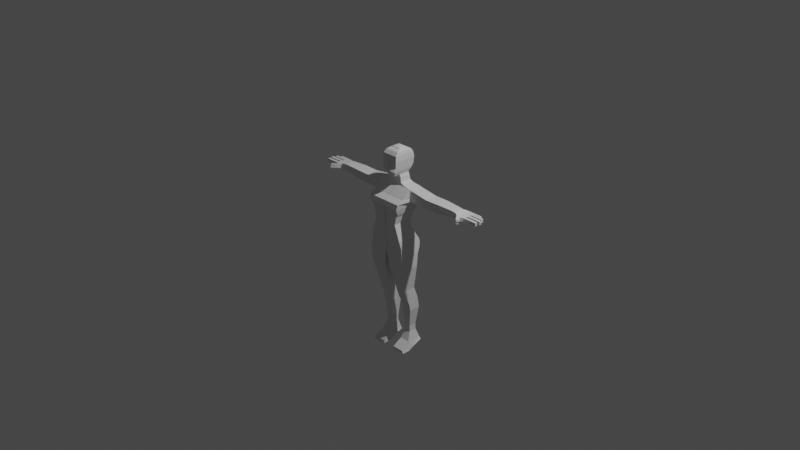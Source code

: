 # Source: samus.blend  (saved by Blender 2.80.75; exported with 4.5.12 LTS)
import bpy
from mathutils import Matrix  # noqa: F401  (used for matrix-valued properties, if any)

bpy.ops.wm.read_factory_settings(use_empty=True)
scene = bpy.context.scene
scene.name = 'Scene'

# ---- collections
col_collection = bpy.data.collections.new('Collection'); scene.collection.children.link(col_collection)

# ---- world
world_world = bpy.data.worlds.new('World'); scene.world = world_world
world_world.use_nodes = True; world_world.node_tree.nodes.clear()
_N = world_world.node_tree.nodes; _L = world_world.node_tree.links
n0 = _N.new('ShaderNodeOutputWorld'); n0.name = 'World Output'; n0.location = (300, 300)
n1 = _N.new('ShaderNodeBackground'); n1.name = 'Background'; n1.location = (10, 300)
n1.inputs[0].default_value = (0.05088, 0.05088, 0.05088, 1.0)
_L.new(n1.outputs[0], n0.inputs[0])
n0.is_active_output = True
world_world.color = (0.05088, 0.05088, 0.05088)
world_world.use_sun_shadow = False
world_world.sun_shadow_jitter_overblur = 0.0

# ---- cameras
cam_camera = bpy.data.cameras.new('Camera')
cam_camera.clip_end = 100.0
cam_camera.ortho_scale = 7.314

# ---- lights
light_light = bpy.data.lights.new('Light', 'POINT')
light_light.transmission_factor = 0.0
light_light.energy = 1000.0
light_light.shadow_soft_size = 0.1
light_light.shadow_maximum_resolution = 0.006
light_light.use_absolute_resolution = True

# ---- meshes
me_cube_001 = bpy.data.meshes.new('Cube.001')
me_cube_001.from_pydata([(-1.234, -0.4394, -1.0), (-1.548, -0.4414, 1.0), (-1.234, 1.512, -1.0), (-1.548, 1.482, 1.0), (0.01422, 1.512, -1.0), (0.01422, 1.482, 1.0), (0.01422, -0.4394, -1.0), (0.01422, -0.4414, 1.0), (-1.565, -0.7501, -3.233), (-1.565, 0.3906, -3.233), (0.01422, 0.3906, -3.233), (0.01422, -0.7501, -3.233), (-1.779, -0.4008, 2.568), (-1.779, 1.406, 2.568), (-0.09693, 1.406, 2.568), (-0.09693, -0.4008, 2.568), (-1.088, -0.1834, -0.3188), (-1.088, 1.512, -0.3188), (0.01422, -0.1834, -0.3188), (0.01422, 1.512, -0.3188), (-1.501, -0.2665, 5.829), (-1.501, 0.8166, 5.829), (-0.5119, 0.8166, 5.829), (-0.5119, -0.2665, 5.829), (-1.337, -0.6239, 10.04), (-1.337, 0.05517, 10.04), (-0.7792, 0.05517, 10.04), (-0.7792, -0.6239, 10.04), (-1.779, -0.8172, 10.96), (-1.779, 1.249, 11.58), (-0.5558, 1.249, 11.58), (-0.5558, -0.8172, 10.96), (-0.6178, 0.2061, 7.891), (-0.6178, -0.7748, 7.891), (-1.558, -0.7748, 7.891), (-1.558, 0.2061, 7.891), (-0.7428, 0.05517, 9.502), (-1.326, 0.05517, 9.502), (-0.7428, -0.6239, 9.502), (-1.326, -0.6239, 9.502), (-1.796, 1.351, 3.707), (-0.2316, 1.351, 3.707), (-1.796, -0.2931, 3.707), (-0.2316, -0.2931, 3.707), (-1.509, 1.756, -1.803), (-1.509, -0.7441, -1.803), (0.01422, -0.7441, -1.803), (0.01422, 1.756, -1.803), (-0.5535, 1.512, -1.0), (-0.7738, -0.4414, 1.0), (-0.7738, 1.482, 1.0), (-0.5535, -0.4394, -1.0), (-0.5725, 0.3906, -3.233), (-0.5725, -0.7501, -3.233), (-0.8896, -0.4008, 2.568), (-0.8896, 1.406, 2.568), (-0.5439, 1.512, -0.3188), (-0.5439, -0.1834, -0.3188), (-1.007, -0.2665, 5.829), (-1.007, 0.8166, 5.829), (-1.058, -0.6239, 10.04), (-1.058, 0.05517, 10.04), (-1.168, -0.8172, 10.96), (-1.168, 1.249, 11.58), (-1.088, 0.2061, 7.891), (-1.088, -0.7748, 7.891), (-1.034, 0.05517, 9.502), (-1.034, -0.6239, 9.502), (-1.014, -0.2931, 3.707), (-1.014, 1.351, 3.707), (-0.5601, 1.756, -1.803), (-0.5601, -0.7441, -1.803), (-0.8768, -0.7095, -3.337), (-0.8768, 0.3398, -3.337), (0.01422, 0.3398, -3.483), (0.01422, -0.681, -3.483), (-0.5725, 0.3398, -3.483), (-0.5725, -0.681, -3.483), (0.01422, 0.8417, -3.916), (0.01422, -0.5898, -4.021), (-0.1209, 0.8417, -3.916), (-0.502, -0.5898, -4.021), (-0.6356, 1.5, 0.2075), (0.01422, 1.5, 0.2075), (-0.7021, 1.0, -5.914), (-0.7021, -0.849, -5.914), (0.01422, 1.0, -5.914), (0.01422, -0.849, -5.914), (-1.372, -0.5464, -1.282), (0.01422, 1.465, -1.282), (-1.372, 1.465, -1.282), (0.01422, -0.5464, -1.282), (-0.5558, -0.5464, -1.282), (-0.5558, 1.465, -1.282), (-1.565, 1.144, -2.518), (0.01422, -0.8537, -2.518), (-1.565, -0.8537, -2.518), (0.01422, 1.144, -2.518), (-0.5663, 1.144, -2.518), (-0.5663, -0.8537, -2.518), (-1.565, -0.7989, -2.249), (0.01422, 1.653, -2.249), (-1.565, 1.653, -2.249), (0.01422, -0.7989, -2.249), (-0.5632, 1.653, -2.249), (-0.5632, -0.7989, -2.249), (-1.234, 0.5363, -1.0), (-1.548, 0.4824, 1.0), (-1.565, -0.1798, -3.233), (-1.779, 0.195, 2.568), (-0.09693, 0.195, 2.568), (-1.088, 0.6642, -0.3188), (-1.501, 0.1622, 5.829), (-0.5119, 0.1622, 5.829), (-1.337, -0.2844, 10.04), (-0.7792, -0.2844, 10.04), (-1.779, 0.4875, 11.58), (-0.5558, 0.4875, 11.58), (-1.558, -0.237, 7.891), (-0.6178, -0.237, 7.891), (-1.326, -0.2844, 9.502), (-0.7428, -0.2844, 9.502), (-0.2316, 0.195, 3.707), (-1.796, 0.195, 3.707), (-1.509, 0.5058, -1.803), (-1.168, 0.4875, 11.58), (-0.8768, -0.1848, -3.337), (-0.5725, -0.1848, -3.483), (-0.502, -0.02312, -4.021), (-0.1352, 0.003458, -6.486), (-1.372, 0.4595, -1.282), (-6.054, -0.6088, -2.965), (-1.565, 0.4271, -2.249), (0.01422, 0.006915, -6.486), (0.01422, -0.1546, 0.2075), (0.01422, 0.3581, -3.95), (-0.5373, 0.3581, -3.95), (-0.5373, -0.6007, -3.95), (0.01422, -0.6007, -3.95), (-0.5373, -0.03149, -3.95), (-0.5077, 0.9936, -4.291), (-0.5077, -0.6005, -4.291), (0.01422, -0.6005, -4.291), (0.01422, 0.9936, -4.291), (-0.5077, -0.006792, -4.291), (-0.4505, -0.5886, -4.178), (0.01422, 0.8753, -4.178), (-0.4505, 0.8753, -4.178), (0.01422, -0.5886, -4.178), (-0.4505, -0.006792, -4.178), (-0.6335, 1.211, -4.629), (0.01422, -0.7898, -4.629), (-0.6335, -0.004719, -4.629), (-0.6335, -0.7898, -4.629), (0.01422, 1.211, -4.629), (-0.5934, -0.6799, -4.475), (0.01422, 0.9943, -4.475), (-0.5934, 0.9943, -4.475), (0.01422, -0.6799, -4.475), (-0.5934, -0.005662, -4.475), (-0.6744, 1.008, -4.902), (0.01422, -0.9051, -4.902), (-0.6744, -0.0006304, -4.902), (-0.6744, -0.9051, -4.902), (0.01422, 1.008, -4.902), (-0.7364, 1.049, -5.431), (0.01422, -0.9301, -5.431), (-0.7364, 0.001414, -5.431), (-0.7364, -0.9301, -5.431), (0.01422, 1.049, -5.431), (-0.7021, 0.002285, -5.914), (-1.271, 1.5, 0.2075), (0.01422, 0.7787, -6.174), (-0.6163, 0.002786, -6.174), (-0.6163, 0.7781, -6.174), (0.01422, -0.6698, -6.174), (-1.271, -0.1546, 0.2075), (-0.6163, -0.6713, -6.174), (0.01422, 0.7781, -6.174), (0.01422, 0.002786, -6.174), (-0.6356, -0.1546, 0.2075), (-1.271, 0.5917, 0.2075), (-1.429, -0.2836, 0.6586), (-1.429, 0.5295, 0.6586), (-0.7143, -0.2836, 0.6586), (-0.7143, 1.49, 0.6586), (0.01422, 1.49, 0.6586), (0.01422, -0.2836, 0.6586), (-1.429, 1.49, 0.6586), (0.01422, -0.7207, 1.687), (-1.663, -0.7207, 1.687), (0.01422, 1.356, 1.687), (-1.663, 1.356, 1.687), (-0.8317, 1.356, 1.687), (-0.8317, -0.7207, 1.687), (-1.663, 0.2412, 1.687), (0.01741, -0.6267, 2.128), (0.01741, 1.381, 2.128), (-1.721, 1.381, 2.128), (-0.8607, 1.381, 2.128), (-0.8607, -0.6267, 2.128), (-1.721, 0.2181, 2.128), (0.01741, 0.2181, 2.128), (-1.721, -0.6267, 2.128), (-1.605, -0.6623, 1.344), (0.01422, -0.6623, 1.344), (0.01422, 1.419, 1.344), (-1.605, 1.419, 1.344), (-0.8027, 1.419, 1.344), (-0.8027, -0.6623, 1.344), (-1.605, 0.3618, 1.344), (-0.5648, -0.6335, 6.86), (-1.53, -0.6335, 6.86), (-0.5648, 0.5113, 6.86), (-1.53, 0.5113, 6.86), (-1.047, -0.6335, 6.86), (-1.047, 0.5113, 6.86), (-0.5648, -0.09663, 6.86), (-1.53, -0.09663, 6.86), (-0.5913, 0.294, 7.375), (-1.544, 0.294, 7.375), (-1.068, -0.7241, 7.375), (-1.068, 0.294, 7.375), (-0.5913, -0.2261, 7.375), (-1.544, -0.2261, 7.375), (-0.5913, -0.7241, 7.375), (-1.544, -0.7241, 7.375), (-0.5717, -0.6571, 6.994), (-1.533, -0.6571, 6.994), (-0.5717, 0.4137, 6.994), (-1.533, 0.4137, 6.994), (-1.053, -0.6571, 6.994), (-1.053, 0.4137, 6.994), (-0.5717, -0.1303, 6.994), (-1.533, -0.1303, 6.994), (-0.6675, -0.8424, 10.8), (-1.558, -0.8424, 10.8), (-1.558, 0.4423, 10.81), (-0.6675, 0.4423, 10.81), (-1.113, 0.4423, 10.81), (-1.113, -0.8424, 10.8), (-0.6675, 0.1016, 10.81), (-1.558, 0.1016, 10.81), (-1.168, 0.1245, 11.34), (-1.779, 0.1245, 11.34), (-1.141, 1.249, 11.33), (-0.6091, 1.249, 11.33), (-1.674, 0.7128, 11.33), (-0.5558, 0.1245, 11.34), (-0.609, 0.7128, 11.33), (-1.674, 1.249, 11.33), (-1.096, 0.3242, 10.58), (-0.7016, 0.3242, 10.58), (-1.491, 0.3242, 10.58), (-0.5934, 0.3614, -4.475), (-0.6335, 0.3623, -4.629), (0.01422, 0.3724, -6.382), (-0.6744, 0.3639, -4.902), (-0.502, 0.3584, -4.021), (-0.7021, 0.3699, -5.914), (0.01422, 0.3714, -6.174), (-0.6163, 0.3714, -6.174), (-0.4505, 0.3597, -4.178), (-0.5077, 0.3603, -4.291), (-0.3686, 0.3724, -6.381), (-0.7364, 0.3671, -5.431), (0.01422, 0.8489, -3.987), (-0.24, 0.8489, -3.987), (0.01422, 0.656, -3.921), (-0.1544, 0.656, -3.921), (-0.5934, 0.656, -4.475), (-0.6335, 0.656, -4.629), (-0.6744, 0.656, -4.902), (-0.7021, 0.656, -5.914), (-0.6163, 0.6578, -6.174), (-0.4505, 0.656, -4.178), (-0.5077, 0.656, -4.291), (-0.7364, 0.656, -5.431), (-0.2519, 0.656, -3.992), (0.01422, 0.6578, -6.174), (-0.5591, 0.6578, -6.242), (0.01422, 0.6578, -6.242), (-0.1593, 0.4276, -3.935), (-0.5934, 0.4293, -4.475), (-0.6335, 0.4298, -4.629), (0.01422, 0.4357, -6.3), (-0.6744, 0.4306, -4.902), (-0.7021, 0.4336, -5.914), (-0.6163, 0.4352, -6.174), (-0.4505, 0.4284, -4.178), (-0.5077, 0.4288, -4.291), (-0.502, 0.4357, -6.3), (-0.7364, 0.4321, -5.431), (0.01422, 0.4276, -3.935), (-0.2539, 0.4278, -4.006), (-0.5591, -0.5278, -6.24), (-0.5591, 0.3718, -6.241), (-0.5591, 0.4355, -6.242), (-0.5591, 0.00293, -6.241), (-0.502, 0.3721, -6.304), (-0.502, -0.4024, -6.298), (0.01422, 0.4316, -6.304), (-0.502, 0.00306, -6.301), (-0.502, 0.4309, -6.304), (-0.3686, -0.2704, -6.383), (-0.3686, 0.003183, -6.382), (-3.447, -0.7501, -2.947), (-3.447, 0.3906, -2.947), (-3.447, 0.461, -2.518), (-3.447, -0.8537, -2.518), (-3.447, -0.7989, -2.249), (-3.447, 0.4513, -2.249), (-3.447, -0.1798, -2.947), (-7.329, -0.9685, -2.732), (-3.447, 0.4271, -2.249), (-6.054, 0.3121, -2.965), (-6.054, 0.3714, -2.588), (-6.054, -0.696, -2.588), (-6.054, -0.6697, -2.454), (-6.054, 0.3632, -2.454), (-6.054, -0.1682, -2.965), (-4.762, 0.461, -2.561), (-6.054, 0.3428, -2.454), (-7.329, 0.2366, -2.732), (-7.329, 0.2439, -2.588), (-7.329, -0.9863, -2.588), (-7.329, -1.017, -2.454), (-7.329, 0.2624, -2.454), (-7.329, -0.1714, -2.732), (-7.329, -0.1714, -2.588), (-7.329, -0.1714, -2.454), (-4.762, -0.7592, -2.273), (-4.762, -0.7105, -2.991), (-4.762, -0.7283, -2.561), (-4.762, 0.4513, -2.273), (-4.762, -0.1798, -2.991), (-4.762, 0.3906, -2.991), (-4.762, 0.4271, -2.273), (-1.666, -0.7989, -2.249), (-1.666, 0.4271, -2.249), (-1.666, 0.6833, -2.518), (-1.666, 0.3906, -3.222), (-1.666, 1.052, -2.249), (-1.666, -0.1798, -3.222), (-1.666, -0.8537, -2.518), (-1.666, -0.7501, -3.222), (-1.807, 0.4271, -2.249), (-1.807, 0.3906, -3.183), (-1.807, 0.4513, -2.249), (-1.807, -0.1798, -3.183), (-1.807, -0.8537, -2.518), (-1.807, -0.7989, -2.249), (-1.807, 0.461, -2.518), (-1.807, -0.7501, -3.183), (-1.737, -0.7989, -2.249), (-1.737, 0.461, -2.518), (-1.737, -0.7501, -3.202), (-1.737, 0.4271, -2.249), (-1.737, 0.3906, -3.202), (-1.737, 0.6982, -2.249), (-1.737, -0.1798, -3.202), (-1.737, -0.8537, -2.518), (0.01877, -0.4653, 2.442), (0.01877, 1.399, 2.442), (-1.763, 1.399, 2.442), (-0.8813, 1.399, 2.442), (-0.8813, -0.4653, 2.442), (-1.763, 0.2016, 2.442), (0.01877, 0.2016, 2.442), (-1.763, -0.4653, 2.442), (-6.508, -0.1803, -2.908), (-6.508, -0.6128, -2.908), (-6.508, 0.3421, -2.454), (-6.508, 0.3502, -2.588), (-6.508, 0.2919, -2.908), (-6.508, -0.673, -2.454), (-6.508, -0.6986, -2.588), (-6.708, -0.8561, -2.806), (-6.708, 0.377, -2.588), (-6.708, -0.8819, -2.454), (-6.708, -0.18, -2.806), (-6.708, 0.3896, -2.454), (-6.708, 0.3413, -2.806), (-6.708, -0.9122, -2.588), (-6.95, -0.9293, -2.754), (-7.026, 0.3904, -2.588), (-6.95, -0.9471, -2.454), (-6.991, -0.179, -2.752), (-7.026, 0.4133, -2.454), (-7.026, 0.3659, -2.754), (-6.95, -0.9797, -2.588), (-7.329, 0.2217, -2.588), (-7.329, 0.2217, -2.732), (-7.329, 0.2217, -2.454), (-7.329, 0.008162, -2.588), (-7.329, 0.008464, -2.732), (-7.329, 0.008608, -2.454), (-7.329, -0.5462, -2.588), (-7.329, -0.5418, -2.732), (-7.329, -0.5419, -2.454), (-7.329, -0.7408, -2.588), (-7.329, -0.7408, -2.732), (-7.329, -0.7404, -2.454), (-7.329, -0.8133, -2.588), (-7.329, -0.7945, -2.732), (-7.329, -0.8244, -2.454), (-7.063, 0.7998, -2.622), (-7.071, 0.8074, -2.488), (-7.041, 0.778, -2.839), (-7.219, 0.5586, -2.622), (-7.232, 0.5725, -2.488), (-7.204, 0.5437, -2.788), (-7.275, 1.01, -2.622), (-7.283, 1.018, -2.488), (-7.253, 0.9884, -2.839), (-7.43, 0.7689, -2.622), (-7.444, 0.7828, -2.488), (-7.415, 0.754, -2.788), (-7.609, -0.9685, -2.732), (-7.609, -0.9863, -2.588), (-7.609, -1.017, -2.454), (-7.609, -0.8133, -2.588), (-7.609, -0.7945, -2.732), (-7.609, -0.8244, -2.454), (-7.855, -0.9685, -2.732), (-7.855, -0.9863, -2.588), (-7.855, -1.017, -2.454), (-7.855, -0.8133, -2.588), (-7.855, -0.7945, -2.732), (-7.855, -0.8244, -2.454), (-8.08, -0.9685, -2.732), (-8.08, -0.9863, -2.588), (-8.08, -1.017, -2.454), (-8.08, -0.8107, -2.588), (-8.08, -0.7961, -2.732), (-8.08, -0.82, -2.454), (-7.864, -0.5462, -2.588), (-7.864, -0.5418, -2.732), (-7.864, -0.5419, -2.454), (-7.864, -0.7408, -2.588), (-7.864, -0.7408, -2.732), (-7.864, -0.7404, -2.454), (-8.161, -0.5462, -2.588), (-8.161, -0.5418, -2.732), (-8.161, -0.5419, -2.454), (-8.161, -0.7408, -2.588), (-8.161, -0.7408, -2.732), (-8.161, -0.7404, -2.454), (-8.437, -0.5462, -2.588), (-8.437, -0.5418, -2.732), (-8.437, -0.5419, -2.454), (-8.437, -0.7408, -2.588), (-8.437, -0.7408, -2.732), (-8.437, -0.7404, -2.454), (-7.976, 0.2217, -2.588), (-7.976, 0.2217, -2.732), (-7.976, 0.2217, -2.454), (-7.976, 0.008162, -2.588), (-7.976, 0.008464, -2.732), (-7.976, 0.008608, -2.454), (-8.33, 0.2217, -2.588), (-8.33, 0.2217, -2.732), (-8.33, 0.2217, -2.454), (-8.33, 0.008162, -2.588), (-8.33, 0.008464, -2.732), (-8.33, 0.008608, -2.454), (-8.521, 0.2217, -2.588), (-8.521, 0.2217, -2.732), (-8.521, 0.2217, -2.454), (-8.521, 0.008162, -2.588), (-8.521, 0.008464, -2.732), (-8.521, 0.008608, -2.454), (-7.329, -0.3935, -2.732), (-7.329, -0.3961, -2.588), (-7.329, -0.3961, -2.454), (-8.235, -0.3935, -2.732), (-8.235, -0.3961, -2.588), (-8.235, -0.3961, -2.454), (-7.949, -0.3961, -2.454), (-7.949, -0.3961, -2.588), (-7.949, -0.3935, -2.732), (-7.949, -0.1714, -2.454), (-7.949, -0.1714, -2.588), (-7.949, -0.1714, -2.732), (-8.235, -0.1714, -2.454), (-8.235, -0.1714, -2.588), (-8.235, -0.1714, -2.732), (-8.583, -0.3935, -2.732), (-8.583, -0.3961, -2.588), (-8.583, -0.3961, -2.454), (-8.583, -0.1714, -2.454), (-8.583, -0.1714, -2.588), (-8.583, -0.1714, -2.732), (-7.913, -0.3961, -2.454), (-7.913, -0.1714, -2.454), (-7.913, -0.1714, -2.588), (-7.913, -0.1714, -2.732), (-7.913, -0.3935, -2.732), (-7.913, -0.3961, -2.588), (-7.983, -0.1714, -2.588), (-7.983, -0.1714, -2.454), (-7.983, -0.3961, -2.454), (-7.983, -0.3961, -2.588), (-7.983, -0.1714, -2.732), (-7.983, -0.3935, -2.732), (-8.198, -0.1714, -2.588), (-8.198, -0.3961, -2.454), (-8.198, -0.1714, -2.732), (-8.198, -0.1714, -2.454), (-8.198, -0.3961, -2.588), (-8.198, -0.3935, -2.732), (-8.271, -0.1714, -2.732), (-8.271, -0.1714, -2.588), (-8.271, -0.3935, -2.732), (-8.271, -0.1714, -2.454), (-8.271, -0.3961, -2.454), (-8.271, -0.3961, -2.588), (-7.828, -0.7408, -2.588), (-7.828, -0.7408, -2.732), (-7.828, -0.5419, -2.454), (-7.828, -0.7404, -2.454), (-7.828, -0.5462, -2.588), (-7.828, -0.5418, -2.732), (-7.9, -0.5419, -2.454), (-7.9, -0.7404, -2.454), (-7.9, -0.5462, -2.588), (-7.9, -0.7408, -2.588), (-7.9, -0.7408, -2.732), (-7.9, -0.5418, -2.732), (-8.122, -0.5419, -2.454), (-8.122, -0.5462, -2.588), (-8.122, -0.7408, -2.732), (-8.122, -0.7404, -2.454), (-8.122, -0.7408, -2.588), (-8.122, -0.5418, -2.732), (-8.199, -0.7408, -2.732), (-8.199, -0.5418, -2.732), (-8.199, -0.5462, -2.588), (-8.199, -0.7408, -2.588), (-8.199, -0.5419, -2.454), (-8.199, -0.7404, -2.454), (-7.846, -0.7408, -2.588), (-7.846, -0.5419, -2.454), (-7.846, -0.5462, -2.588), (-7.846, -0.7408, -2.732), (-7.846, -0.7404, -2.454), (-7.846, -0.5418, -2.732), (-7.882, -0.7404, -2.454), (-7.882, -0.7408, -2.588), (-7.882, -0.5418, -2.732), (-7.882, -0.5419, -2.454), (-7.882, -0.5462, -2.588), (-7.882, -0.7408, -2.732), (-8.141, -0.5419, -2.454), (-8.141, -0.5462, -2.588), (-8.141, -0.7408, -2.732), (-8.141, -0.7404, -2.454), (-8.141, -0.7408, -2.588), (-8.141, -0.5418, -2.732), (-8.18, -0.5418, -2.732), (-8.18, -0.5462, -2.588), (-8.18, -0.7404, -2.454), (-8.18, -0.7408, -2.732), (-8.18, -0.7408, -2.588), (-8.18, -0.5419, -2.454), (-7.931, -0.3961, -2.454), (-7.931, -0.1714, -2.732), (-7.931, -0.1714, -2.454), (-7.931, -0.1714, -2.588), (-7.931, -0.3935, -2.732), (-7.931, -0.3961, -2.588), (-7.966, -0.1714, -2.454), (-7.966, -0.3961, -2.588), (-7.966, -0.3935, -2.732), (-7.966, -0.1714, -2.588), (-7.966, -0.3961, -2.454), (-7.966, -0.1714, -2.732), (-8.217, -0.1714, -2.588), (-8.217, -0.3961, -2.454), (-8.217, -0.1714, -2.732), (-8.217, -0.1714, -2.454), (-8.217, -0.3961, -2.588), (-8.217, -0.3935, -2.732), (-8.253, -0.1714, -2.588), (-8.253, -0.3961, -2.454), (-8.253, -0.3961, -2.588), (-8.253, -0.1714, -2.732), (-8.253, -0.3935, -2.732), (-8.253, -0.1714, -2.454), (-7.951, 0.008608, -2.454), (-7.951, 0.008162, -2.588), (-7.951, 0.008464, -2.732), (-7.951, 0.2217, -2.732), (-7.951, 0.2217, -2.588), (-7.951, 0.2217, -2.454), (-8.006, 0.2217, -2.732), (-8.006, 0.2217, -2.588), (-8.006, 0.008162, -2.588), (-8.006, 0.008464, -2.732), (-8.006, 0.2217, -2.454), (-8.006, 0.008608, -2.454), (-7.991, 0.2217, -2.588), (-7.991, 0.008464, -2.732), (-7.991, 0.008608, -2.454), (-7.991, 0.2217, -2.732), (-7.991, 0.008162, -2.588), (-7.991, 0.2217, -2.454), (-7.963, 0.008608, -2.454), (-7.963, 0.008464, -2.732), (-7.963, 0.2217, -2.454), (-7.963, 0.008162, -2.588), (-7.963, 0.2217, -2.732), (-7.963, 0.2217, -2.588), (-8.3, 0.2217, -2.732), (-8.3, 0.008162, -2.588), (-8.3, 0.2217, -2.454), (-8.3, 0.2217, -2.588), (-8.3, 0.008464, -2.732), (-8.3, 0.008608, -2.454), (-8.364, 0.2217, -2.588), (-8.364, 0.2217, -2.454), (-8.364, 0.008608, -2.454), (-8.364, 0.008162, -2.588), (-8.364, 0.008464, -2.732), (-8.364, 0.2217, -2.732), (-8.315, 0.2217, -2.732), (-8.315, 0.008162, -2.588), (-8.315, 0.2217, -2.454), (-8.315, 0.2217, -2.588), (-8.315, 0.008464, -2.732), (-8.315, 0.008608, -2.454), (-8.347, 0.2217, -2.454), (-8.347, 0.008162, -2.588), (-8.347, 0.2217, -2.732), (-8.347, 0.2217, -2.588), (-8.347, 0.008608, -2.454), (-8.347, 0.008464, -2.732), (-7.596, -0.9685, -2.732), (-7.596, -0.7945, -2.732), (-7.596, -0.8133, -2.588), (-7.596, -1.017, -2.454), (-7.596, -0.9863, -2.588), (-7.596, -0.8244, -2.454), (-7.63, -0.8133, -2.588), (-7.63, -0.8244, -2.454), (-7.63, -1.017, -2.454), (-7.63, -0.9863, -2.588), (-7.63, -0.9685, -2.732), (-7.63, -0.7945, -2.732), (-7.62, -0.8244, -2.454), (-7.62, -0.9863, -2.588), (-7.62, -0.9685, -2.732), (-7.62, -0.8133, -2.588), (-7.62, -1.017, -2.454), (-7.62, -0.7945, -2.732), (-7.602, -0.9685, -2.732), (-7.602, -1.017, -2.454), (-7.602, -0.7945, -2.732), (-7.602, -0.8133, -2.588), (-7.602, -0.9863, -2.588), (-7.602, -0.8244, -2.454), (-7.83, -0.8133, -2.588), (-7.83, -1.017, -2.454), (-7.83, -0.7945, -2.732), (-7.83, -0.8244, -2.454), (-7.83, -0.9863, -2.588), (-7.83, -0.9685, -2.732), (-7.885, -0.7953, -2.732), (-7.885, -0.812, -2.588), (-7.885, -0.8222, -2.454), (-7.885, -1.017, -2.454), (-7.885, -0.9685, -2.732), (-7.885, -0.9863, -2.588), (-7.843, -0.8133, -2.588), (-7.843, -1.017, -2.454), (-7.843, -0.7945, -2.732), (-7.843, -0.8244, -2.454), (-7.843, -0.9863, -2.588), (-7.843, -0.9685, -2.732), (-7.87, -0.8127, -2.588), (-7.87, -1.017, -2.454), (-7.87, -0.9863, -2.588), (-7.87, -0.7949, -2.732), (-7.87, -0.8233, -2.454), (-7.87, -0.9685, -2.732), (-7.387, 0.008162, -2.588), (-7.387, 0.2217, -2.732), (-7.387, 0.2217, -2.588), (-7.387, 0.008608, -2.454), (-7.387, 0.008464, -2.732), (-7.387, 0.2217, -2.454), (-7.351, 0.008162, -2.588), (-7.351, 0.2217, -2.732), (-7.351, 0.2217, -2.588), (-7.351, 0.008608, -2.454), (-7.351, 0.008464, -2.732), (-7.351, 0.2217, -2.454), (-7.363, 0.008608, -2.454), (-7.363, 0.008464, -2.732), (-7.363, 0.2217, -2.454), (-7.363, 0.008162, -2.588), (-7.363, 0.2217, -2.732), (-7.363, 0.2217, -2.588), (-7.398, -0.1714, -2.454), (-7.398, -0.1714, -2.588), (-7.398, -0.3935, -2.732), (-7.398, -0.3961, -2.588), (-7.398, -0.3961, -2.454), (-7.398, -0.1714, -2.732), (-7.351, -0.1714, -2.454), (-7.351, -0.1714, -2.588), (-7.351, -0.3935, -2.732), (-7.351, -0.3961, -2.588), (-7.351, -0.3961, -2.454), (-7.351, -0.1714, -2.732), (-7.376, -0.3961, -2.454), (-7.376, -0.1714, -2.732), (-7.376, -0.1714, -2.454), (-7.376, -0.1714, -2.588), (-7.376, -0.3935, -2.732), (-7.376, -0.3961, -2.588), (-7.378, -0.7408, -2.732), (-7.378, -0.7404, -2.454), (-7.378, -0.5418, -2.732), (-7.378, -0.7408, -2.588), (-7.378, -0.5419, -2.454), (-7.378, -0.5462, -2.588), (-7.357, -0.7408, -2.732), (-7.357, -0.7404, -2.454), (-7.357, -0.5418, -2.732), (-7.357, -0.7408, -2.588), (-7.357, -0.5419, -2.454), (-7.357, -0.5462, -2.588), (-7.343, -0.7408, -2.732), (-7.343, -0.7404, -2.454), (-7.343, -0.5418, -2.732), (-7.343, -0.7408, -2.588), (-7.343, -0.5419, -2.454), (-7.343, -0.5462, -2.588), (-7.379, -0.7945, -2.732), (-7.379, -0.8133, -2.588), (-7.379, -0.9863, -2.588), (-7.379, -0.8244, -2.454), (-7.379, -0.9685, -2.732), (-7.379, -1.017, -2.454), (-7.345, -0.7945, -2.732), (-7.345, -0.8133, -2.588), (-7.345, -0.9863, -2.588), (-7.345, -0.8244, -2.454), (-7.345, -0.9685, -2.732), (-7.345, -1.017, -2.454), (-7.362, -0.9685, -2.732), (-7.362, -1.017, -2.454), (-7.362, -0.7945, -2.732), (-7.362, -0.8133, -2.588), (-7.362, -0.9863, -2.588), (-7.362, -0.8244, -2.454), (-7.064, 0.4424, -2.46), (-7.061, 0.4212, -2.594), (-6.769, 0.4212, -2.812), (-6.773, 0.4544, -2.594), (-6.775, 0.466, -2.46), (-7.059, 0.3985, -2.76), (-7.04, 0.4023, -2.59), (-6.733, 0.4069, -2.59), (-7.039, 0.3785, -2.757), (-7.041, 0.4245, -2.457), (-6.732, 0.3722, -2.808), (-6.734, 0.4191, -2.457), (-7.05, 0.4314, -2.458), (-6.746, 0.3909, -2.809), (-6.749, 0.437, -2.458), (-7.048, 0.4095, -2.592), (-6.748, 0.425, -2.592), (-7.046, 0.3861, -2.758), (-7.22, 0.5626, -2.486), (-7.021, 0.7509, -2.837), (-7.048, 0.7814, -2.486), (-7.207, 0.5481, -2.619), (-7.041, 0.7735, -2.619), (-7.193, 0.5326, -2.786), (-7.057, 0.7937, -2.839), (-7.234, 0.5742, -2.622), (-7.219, 0.5593, -2.788), (-7.248, 0.5881, -2.488), (-7.079, 0.8154, -2.622), (-7.087, 0.823, -2.488), (-7.214, 0.554, -2.788), (-7.074, 0.8101, -2.622), (-7.081, 0.8177, -2.488), (-7.052, 0.7884, -2.839), (-7.229, 0.5689, -2.622), (-7.243, 0.5828, -2.488), (-7.224, 0.5658, -2.487), (-7.027, 0.7597, -2.838), (-7.056, 0.7898, -2.487), (-7.21, 0.5515, -2.62), (-7.048, 0.782, -2.62), (-7.196, 0.5362, -2.787)], [(260, 179), (279, 260)], [(183, 107, 3, 188), (184, 49, 1, 182), (366, 362, 15, 54), (347, 349, 312, 307), (185, 50, 5, 186), (11, 53, 77, 75), (99, 96, 8, 53), (98, 97, 10, 52), (69, 40, 21, 59), (368, 363, 14, 110), (365, 364, 13, 55), (367, 369, 12, 109), (48, 56, 19, 4), (51, 57, 16, 0), (106, 111, 17, 2), (121, 36, 26, 115), (123, 42, 20, 112), (122, 41, 22, 113), (68, 43, 23, 58), (240, 235, 31, 62), (67, 38, 27, 60), (66, 37, 25, 61), (120, 39, 24, 114), (125, 116, 244, 243), (239, 237, 250, 245), (242, 244, 247), (241, 238, 246, 249), (224, 226, 34, 118), (222, 220, 35, 64), (221, 225, 33, 65), (223, 219, 32, 119), (118, 34, 39, 120), (64, 35, 37, 66), (65, 33, 38, 67), (119, 32, 36, 121), (54, 15, 43, 68), (110, 14, 41, 122), (109, 12, 42, 123), (55, 13, 40, 69), (93, 89, 47, 70), (92, 88, 45, 71), (130, 90, 44, 124), (91, 92, 71, 46), (90, 93, 70, 44), (14, 55, 69, 41), (12, 54, 68, 42), (34, 65, 67, 39), (32, 64, 66, 36), (226, 221, 65, 34), (219, 222, 64, 32), (238, 239, 245, 246), (117, 125, 243, 248), (36, 66, 61, 26), (39, 67, 60, 24), (236, 240, 62, 28), (42, 68, 58, 20), (6, 18, 57, 51), (2, 17, 56, 48), (363, 365, 55, 14), (41, 69, 59, 22), (94, 98, 52, 9), (95, 99, 53, 11), (52, 10, 74, 76), (188, 3, 50, 185), (369, 366, 54, 12), (187, 7, 49, 184), (269, 268, 78, 80), (126, 127, 77, 72), (108, 9, 73, 126), (53, 72, 77), (9, 52, 73), (167, 265, 259, 170), (138, 137, 81, 79), (139, 136, 258, 128), (84, 86, 172, 174), (73, 52, 76), (72, 53, 8), (165, 169, 86, 84), (166, 168, 85, 87), (56, 82, 83, 19), (2, 48, 93, 90), (6, 51, 92, 91), (106, 2, 90, 130), (51, 0, 88, 92), (48, 4, 89, 93), (103, 105, 99, 95), (102, 104, 98, 94), (104, 101, 97, 98), (105, 100, 96, 99), (346, 348, 311, 314), (124, 44, 102, 132), (71, 45, 100, 105), (70, 47, 101, 104), (44, 70, 104, 102), (46, 71, 105, 103), (45, 124, 132, 100), (351, 346, 314, 310), (0, 106, 130, 88), (137, 139, 128, 81), (168, 167, 170, 85), (8, 108, 126, 72), (73, 76, 127, 126), (30, 63, 125, 117), (88, 130, 124, 45), (13, 109, 123, 40), (15, 110, 122, 43), (33, 119, 121, 38), (35, 118, 120, 37), (225, 223, 119, 33), (220, 224, 118, 35), (235, 241, 248, 31), (237, 242, 247, 250), (63, 29, 116, 125), (37, 120, 114, 25), (43, 122, 113, 23), (40, 123, 112, 21), (38, 121, 115, 27), (0, 16, 111, 106), (364, 367, 109, 13), (362, 368, 110, 15), (352, 347, 307, 308), (182, 1, 107, 183), (77, 127, 139, 137), (129, 133, 175, 177, 295, 300, 304), (127, 76, 136, 139), (75, 77, 137, 138), (76, 74, 135, 136), (145, 149, 144, 141), (148, 145, 141, 142), (147, 146, 143, 140), (149, 262, 263, 144), (128, 258, 262, 149), (80, 78, 266, 267), (79, 81, 145, 148), (81, 128, 149, 145), (155, 159, 152, 153), (158, 155, 153, 151), (157, 156, 154, 150), (159, 254, 255, 152), (144, 263, 254, 159), (140, 143, 156, 157), (142, 141, 155, 158), (141, 144, 159, 155), (153, 152, 162, 163), (151, 153, 163, 161), (150, 154, 164, 160), (152, 255, 257, 162), (163, 162, 167, 168), (161, 163, 168, 166), (160, 164, 169, 165), (162, 257, 265, 167), (17, 171, 82, 56), (85, 170, 173, 177), (170, 259, 261, 173), (173, 261, 296, 298), (177, 175, 87, 85), (174, 172, 281, 280), (177, 173, 298, 295), (18, 134, 180, 57), (16, 176, 181, 111), (57, 180, 176, 16), (111, 181, 171, 17), (176, 182, 183, 181), (134, 187, 184, 180), (171, 188, 185, 82), (82, 185, 186, 83), (180, 184, 182, 176), (181, 183, 188, 171), (207, 210, 195, 192), (204, 209, 194, 190), (206, 208, 193, 191), (210, 204, 190, 195), (208, 207, 192, 193), (209, 205, 189, 194), (192, 195, 201, 198), (190, 194, 200, 203), (191, 193, 199, 197), (195, 190, 203, 201), (193, 192, 198, 199), (194, 189, 196, 200), (49, 7, 205, 209), (50, 3, 207, 208), (107, 1, 204, 210), (5, 50, 208, 206), (1, 49, 209, 204), (3, 107, 210, 207), (21, 112, 218, 214), (23, 113, 217, 211), (22, 59, 216, 213), (20, 58, 215, 212), (113, 22, 213, 217), (58, 23, 211, 215), (59, 21, 214, 216), (112, 20, 212, 218), (230, 234, 224, 220), (227, 233, 223, 225), (229, 232, 222, 219), (228, 231, 221, 226), (233, 229, 219, 223), (231, 227, 225, 221), (232, 230, 220, 222), (234, 228, 226, 224), (218, 212, 228, 234), (216, 214, 230, 232), (215, 211, 227, 231), (217, 213, 229, 233), (212, 215, 231, 228), (213, 216, 232, 229), (211, 217, 233, 227), (214, 218, 234, 230), (25, 114, 242, 253), (27, 115, 241, 235), (24, 60, 240, 236), (26, 61, 251, 252), (115, 26, 252, 241), (114, 24, 236, 242), (61, 25, 253, 251), (60, 27, 235, 240), (248, 243, 62, 31), (247, 244, 116), (248, 249, 117), (249, 246, 30, 117), (250, 247, 116, 29), (243, 244, 28, 62), (246, 245, 63, 30), (245, 250, 29, 63), (253, 242, 237), (244, 242, 236, 28), (241, 252, 238), (248, 241, 249), (251, 253, 237, 239), (252, 251, 239, 238), (275, 278, 267, 147), (270, 276, 140, 157), (277, 272, 160, 165), (291, 297, 280), (264, 256, 133, 129), (276, 275, 147, 140), (273, 277, 165, 84), (271, 270, 157, 150), (272, 271, 150, 160), (274, 273, 84, 174), (294, 258, 136, 282), (267, 266, 146, 147), (267, 278, 269, 80), (288, 287, 273, 274), (286, 284, 271, 272), (284, 283, 270, 271), (287, 292, 277, 273), (290, 289, 275, 276), (292, 286, 272, 277), (283, 290, 276, 270), (289, 294, 278, 275), (282, 293, 268, 269), (172, 178, 279), (291, 285, 301, 303), (280, 274, 174), (280, 281, 285, 291), (136, 135, 293, 282), (262, 258, 294, 289), (254, 263, 290, 283), (265, 257, 286, 292), (263, 262, 289, 290), (259, 265, 292, 287), (255, 254, 283, 284), (257, 255, 284, 286), (261, 259, 287, 288), (278, 294, 282, 269), (264, 299, 303), (297, 296, 261, 288), (298, 296, 299, 302), (280, 297, 288, 274), (295, 298, 302, 300), (300, 302, 305, 304), (302, 299, 264, 305), (303, 299, 296, 297, 291), (303, 301, 256, 264), (304, 305, 129), (305, 264, 129), (308, 307, 336, 321), (306, 309, 333, 332), (309, 310, 331, 333), (307, 312, 335, 336), (353, 350, 309, 306), (350, 351, 310, 309), (348, 352, 308, 311), (349, 353, 306, 312), (389, 387, 328, 395, 392, 323), (387, 384, 313, 404, 401, 398, 472, 328), (388, 385, 324, 327), (310, 314, 337, 331), (311, 308, 321, 334), (312, 306, 332, 335), (314, 311, 334, 337), (329, 394, 395, 328), (330, 396, 394, 329), (658, 657, 422, 421), (657, 655, 418, 422), (390, 386, 326, 325), (384, 390, 325, 313), (385, 389, 323, 324), (108, 8, 345, 343), (331, 337, 322, 318), (333, 331, 318, 317), (334, 321, 316, 319), (336, 335, 320, 315), (321, 336, 315, 316), (335, 332, 131, 320), (332, 333, 317, 131), (337, 334, 319, 322), (102, 94, 340, 342), (96, 100, 338, 344), (8, 96, 344, 345), (94, 9, 341, 340), (100, 132, 339, 338), (132, 102, 342, 339), (9, 108, 343, 341), (360, 356, 353, 349), (359, 355, 352, 348), (361, 354, 351, 350), (356, 361, 350, 353), (355, 358, 347, 352), (354, 357, 346, 351), (357, 359, 348, 346), (358, 360, 349, 347), (341, 343, 360, 358), (339, 342, 359, 357), (338, 339, 357, 354), (340, 341, 358, 355), (345, 344, 361, 356), (344, 338, 354, 361), (342, 340, 355, 359), (343, 345, 356, 360), (196, 202, 368, 362), (198, 201, 367, 364), (203, 200, 366, 369), (197, 199, 365, 363), (201, 203, 369, 367), (199, 198, 364, 365), (202, 197, 363, 368), (200, 196, 362, 366), (386, 388, 327, 393, 396, 330, 474, 399, 402, 405, 326), (318, 322, 319, 372, 375), (316, 315, 374, 373), (131, 317, 376, 371), (317, 318, 375, 376), (319, 316, 373, 372), (320, 131, 371, 370), (315, 320, 370, 374), (375, 372, 381, 379), (373, 374, 382, 378), (371, 376, 383, 377), (376, 375, 379, 383), (372, 373, 378, 381), (370, 371, 377, 380), (374, 370, 380, 382), (379, 381, 388, 386), (797, 794, 408, 406), (377, 383, 390, 384), (383, 379, 386, 390), (796, 793, 410, 409), (380, 377, 384, 387), (382, 380, 387, 389), (391, 393, 327, 324), (392, 391, 324, 323), (611, 608, 458, 455), (610, 607, 459, 457), (397, 399, 474, 473), (398, 397, 473, 472), (545, 542, 438, 441), (544, 541, 439, 440), (403, 405, 402, 400), (404, 403, 400, 401), (793, 795, 407, 410), (798, 796, 409, 411), (795, 797, 406, 407), (794, 798, 411, 408), (783, 782, 415, 417), (785, 781, 414, 412), (781, 783, 417, 414), (782, 784, 416, 415), (417, 415, 412, 414), (786, 785, 412, 413), (784, 786, 413, 416), (677, 674, 426, 425), (676, 673, 427, 429), (659, 656, 420, 419), (655, 659, 419, 418), (660, 658, 421, 423), (656, 660, 423, 420), (670, 669, 435, 432), (668, 667, 434, 433), (678, 677, 425, 424), (673, 675, 428, 427), (674, 676, 429, 426), (675, 678, 424, 428), (432, 435, 433, 431), (431, 433, 434, 430), (667, 671, 430, 434), (669, 668, 433, 435), (672, 670, 432, 431), (671, 672, 431, 430), (553, 554, 442, 444), (556, 553, 444, 447), (542, 543, 436, 438), (541, 545, 441, 439), (546, 544, 440, 437), (543, 546, 437, 436), (537, 536, 449, 448), (536, 535, 452, 449), (557, 556, 447, 445), (558, 555, 446, 443), (554, 558, 443, 442), (555, 557, 445, 446), (451, 453, 450, 448), (452, 451, 448, 449), (535, 538, 451, 452), (540, 539, 450, 453), (539, 537, 448, 450), (538, 540, 453, 451), (629, 626, 463, 464), (628, 625, 461, 460), (612, 611, 455, 454), (608, 610, 457, 458), (607, 609, 456, 459), (609, 612, 454, 456), (622, 621, 471, 469), (620, 619, 466, 468), (630, 627, 462, 465), (627, 628, 460, 462), (626, 630, 465, 463), (625, 629, 464, 461), (469, 471, 468, 466), (470, 469, 466, 467), (624, 623, 470, 467), (619, 624, 467, 466), (623, 622, 469, 470), (621, 620, 468, 471), (568, 566, 483, 482), (570, 565, 478, 479), (511, 513, 487, 492), (512, 511, 492, 491), (565, 567, 481, 478), (578, 580, 484, 477), (569, 570, 479, 480), (566, 569, 480, 483), (577, 579, 486, 485), (581, 578, 477, 476), (580, 577, 485, 484), (567, 568, 482, 481), (582, 581, 476, 475), (579, 582, 475, 486), (488, 489, 490, 491), (487, 488, 491, 492), (515, 514, 490, 489), (514, 512, 491, 490), (516, 515, 489, 488), (513, 516, 488, 487), (703, 704, 495, 494), (708, 705, 497, 496), (705, 706, 498, 497), (707, 703, 494, 493), (706, 707, 493, 498), (704, 708, 496, 495), (576, 573, 504, 503), (573, 572, 502, 504), (571, 574, 499, 500), (572, 575, 501, 502), (574, 576, 503, 499), (575, 571, 500, 501), (503, 504, 510, 507), (504, 502, 509, 510), (500, 499, 505, 508), (502, 501, 506, 509), (499, 503, 507, 505), (501, 500, 508, 506), (587, 585, 516, 513), (585, 584, 515, 516), (588, 583, 512, 514), (584, 588, 514, 515), (583, 586, 511, 512), (586, 587, 513, 511), (726, 723, 522, 521), (723, 721, 518, 522), (724, 722, 520, 517), (725, 726, 521, 519), (721, 724, 517, 518), (722, 725, 519, 520), (552, 548, 526, 527), (551, 549, 528, 525), (549, 552, 527, 528), (548, 547, 524, 526), (547, 550, 523, 524), (550, 551, 525, 523), (527, 526, 533, 531), (525, 528, 534, 530), (528, 527, 531, 534), (526, 524, 532, 533), (524, 523, 529, 532), (523, 525, 530, 529), (563, 561, 540, 538), (564, 560, 537, 539), (561, 564, 539, 540), (562, 563, 538, 535), (559, 562, 535, 536), (560, 559, 536, 537), (521, 522, 546, 543), (522, 518, 544, 546), (517, 520, 545, 541), (519, 521, 543, 542), (518, 517, 541, 544), (520, 519, 542, 545), (438, 436, 551, 550), (441, 438, 550, 547), (439, 441, 547, 548), (437, 440, 552, 549), (436, 437, 549, 551), (440, 439, 548, 552), (531, 533, 557, 555), (530, 534, 558, 554), (534, 531, 555, 558), (533, 532, 556, 557), (532, 529, 553, 556), (529, 530, 554, 553), (442, 443, 559, 560), (443, 446, 562, 559), (446, 445, 563, 562), (447, 444, 564, 561), (444, 442, 560, 564), (445, 447, 561, 563), (494, 495, 568, 567), (496, 497, 569, 566), (497, 498, 570, 569), (493, 494, 567, 565), (498, 493, 565, 570), (495, 496, 566, 568), (478, 481, 571, 575), (482, 483, 576, 574), (479, 478, 575, 572), (481, 482, 574, 571), (480, 479, 572, 573), (483, 480, 573, 576), (507, 510, 582, 579), (510, 509, 581, 582), (508, 505, 577, 580), (509, 506, 578, 581), (505, 507, 579, 577), (506, 508, 580, 578), (486, 475, 587, 586), (485, 486, 586, 583), (477, 484, 588, 584), (484, 485, 583, 588), (476, 477, 584, 585), (475, 476, 585, 587), (690, 687, 593, 594), (688, 690, 594, 589), (689, 685, 590, 591), (687, 686, 592, 593), (685, 688, 589, 590), (686, 689, 591, 592), (604, 602, 598, 595), (605, 603, 600, 597), (606, 601, 596, 599), (603, 606, 599, 600), (601, 604, 595, 596), (602, 605, 597, 598), (458, 457, 605, 602), (454, 455, 604, 601), (459, 456, 606, 603), (456, 454, 601, 606), (457, 459, 603, 605), (455, 458, 602, 604), (594, 593, 612, 609), (589, 594, 609, 607), (591, 590, 610, 608), (593, 592, 611, 612), (590, 589, 607, 610), (592, 591, 608, 611), (595, 598, 617, 613), (597, 600, 618, 614), (599, 596, 616, 615), (600, 599, 615, 618), (596, 595, 613, 616), (598, 597, 614, 617), (635, 631, 620, 621), (636, 632, 622, 623), (634, 633, 624, 619), (633, 636, 623, 624), (631, 634, 619, 620), (632, 635, 621, 622), (613, 617, 629, 625), (614, 618, 630, 626), (615, 616, 628, 627), (618, 615, 627, 630), (616, 613, 625, 628), (617, 614, 626, 629), (463, 465, 635, 632), (462, 460, 634, 631), (461, 464, 636, 633), (460, 461, 633, 634), (464, 463, 632, 636), (465, 462, 631, 635), (744, 742, 642, 640), (742, 740, 639, 642), (743, 741, 641, 637), (741, 744, 640, 641), (739, 743, 637, 638), (740, 739, 638, 639), (654, 651, 647, 648), (653, 649, 644, 645), (652, 654, 648, 643), (651, 650, 646, 647), (649, 652, 643, 644), (650, 653, 645, 646), (419, 420, 653, 650), (423, 421, 652, 649), (418, 419, 650, 651), (421, 422, 654, 652), (420, 423, 649, 653), (422, 418, 651, 654), (640, 642, 660, 656), (642, 639, 658, 660), (637, 641, 659, 655), (641, 640, 656, 659), (638, 637, 655, 657), (639, 638, 657, 658), (648, 647, 666, 663), (645, 644, 664, 662), (643, 648, 663, 661), (647, 646, 665, 666), (644, 643, 661, 664), (646, 645, 662, 665), (684, 681, 672, 671), (681, 680, 670, 672), (683, 679, 668, 669), (682, 684, 671, 667), (679, 682, 667, 668), (680, 683, 669, 670), (663, 666, 678, 675), (662, 664, 676, 674), (661, 663, 675, 673), (666, 665, 677, 678), (664, 661, 673, 676), (665, 662, 674, 677), (426, 429, 683, 680), (427, 428, 682, 679), (428, 424, 684, 682), (429, 427, 679, 683), (425, 426, 680, 681), (424, 425, 681, 684), (701, 698, 689, 686), (700, 697, 688, 685), (702, 701, 686, 687), (698, 700, 685, 689), (697, 699, 690, 688), (699, 702, 687, 690), (393, 391, 693, 696), (396, 393, 696, 694), (395, 394, 691, 695), (391, 392, 692, 693), (394, 396, 694, 691), (392, 395, 695, 692), (696, 693, 702, 699), (694, 696, 699, 697), (695, 691, 700, 698), (693, 692, 701, 702), (691, 694, 697, 700), (692, 695, 698, 701), (718, 716, 708, 704), (720, 715, 707, 706), (715, 717, 703, 707), (719, 720, 706, 705), (716, 719, 705, 708), (717, 718, 704, 703), (330, 329, 710, 709), (328, 472, 711, 714), (472, 473, 712, 711), (474, 330, 709, 713), (473, 474, 713, 712), (329, 328, 714, 710), (709, 710, 718, 717), (714, 711, 719, 716), (711, 712, 720, 719), (713, 709, 717, 715), (712, 713, 715, 720), (710, 714, 716, 718), (728, 731, 725, 722), (727, 730, 724, 721), (731, 732, 726, 725), (730, 728, 722, 724), (729, 727, 721, 723), (732, 729, 723, 726), (738, 735, 729, 732), (735, 733, 727, 729), (736, 734, 728, 730), (737, 738, 732, 731), (733, 736, 730, 727), (734, 737, 731, 728), (402, 399, 737, 734), (401, 400, 736, 733), (399, 397, 738, 737), (400, 402, 734, 736), (398, 401, 733, 735), (397, 398, 735, 738), (754, 753, 739, 740), (753, 751, 743, 739), (755, 752, 744, 741), (751, 755, 741, 743), (756, 754, 740, 742), (752, 756, 742, 744), (326, 405, 748, 750), (405, 403, 746, 748), (313, 325, 747, 749), (325, 326, 750, 747), (404, 313, 749, 745), (403, 404, 745, 746), (750, 748, 756, 752), (748, 746, 754, 756), (749, 747, 755, 751), (747, 750, 752, 755), (745, 749, 751, 753), (746, 745, 753, 754), (770, 774, 762, 759), (771, 773, 760, 761), (774, 772, 758, 762), (769, 771, 761, 757), (772, 769, 757, 758), (773, 770, 759, 760), (378, 382, 767, 764), (385, 388, 766, 763), (388, 381, 768, 766), (389, 385, 763, 765), (381, 378, 764, 768), (382, 389, 765, 767), (764, 767, 770, 773), (763, 766, 769, 772), (766, 768, 771, 769), (765, 763, 772, 774), (768, 764, 773, 771), (767, 765, 774, 770), (759, 762, 780, 776), (761, 760, 779, 777), (762, 758, 778, 780), (757, 761, 777, 775), (758, 757, 775, 778), (760, 759, 776, 779), (792, 789, 786, 784), (789, 788, 785, 786), (791, 792, 784, 782), (790, 787, 783, 781), (788, 790, 781, 785), (787, 791, 782, 783), (411, 409, 791, 787), (406, 408, 790, 788), (408, 411, 787, 790), (409, 410, 792, 791), (407, 406, 788, 789), (410, 407, 789, 792), (776, 780, 798, 794), (777, 779, 797, 795), (780, 778, 796, 798), (775, 777, 795, 793), (778, 775, 793, 796), (779, 776, 794, 797)])
_uv = me_cube_001.uv_layers.new(name='UVMap')
_uv.uv.foreach_set('vector', [0.5823, 0.125, 0.625, 0.125, 0.625, 0.25, 0.5823, 0.25, 0.5823, 0.9375, 0.625, 0.9375, 0.625, 1.0, 0.5823, 1.0, 0.625, 0.9375, 0.625, 0.875, 0.625, 0.875, 0.625, 0.9375, 0.375, 0.25, 0.375, 0.125, 0.375, 0.125, 0.375, 0.25, 0.5823, 0.3125, 0.625, 0.3125, 0.625, 0.375, 0.5823, 0.375, 0.375, 0.875, 0.375, 0.9375, 0.375, 0.9375, 0.375, 0.875, 0.375, 0.9375, 0.375, 1.0, 0.375, 1.0, 0.375, 0.9375, 0.375, 0.3125, 0.375, 0.375, 0.375, 0.375, 0.375, 0.3125, 0.625, 0.3125, 0.625, 0.25, 0.625, 0.25, 0.625, 0.3125, 0.0, 0.0, 0.0, 0.0, 0.0, 0.0, 0.0, 0.0, 0.625, 0.3125, 0.625, 0.25, 0.625, 0.25, 0.625, 0.3125, 0.625, 0.125, 0.625, 0.0, 0.625, 0.0, 0.625, 0.125, 0.375, 0.3125, 0.4601, 0.3125, 0.4601, 0.375, 0.375, 0.375, 0.375, 0.9375, 0.4601, 0.9375, 0.4601, 1.0, 0.375, 1.0, 0.375, 0.125, 0.4601, 0.125, 0.4601, 0.25, 0.375, 0.25, 0.0, 0.0, 0.0, 0.0, 0.0, 0.0, 0.0, 0.0, 0.625, 0.125, 0.625, 0.0, 0.625, 0.0, 0.625, 0.125, 0.0, 0.0, 0.0, 0.0, 0.0, 0.0, 0.0, 0.0, 0.625, 0.9375, 0.625, 0.875, 0.625, 0.875, 0.625, 0.9375, 0.625, 0.9375, 0.625, 0.875, 0.625, 0.875, 0.625, 0.9375, 0.625, 0.9375, 0.625, 0.875, 0.625, 0.875, 0.625, 0.9375, 0.625, 0.3125, 0.625, 0.25, 0.625, 0.25, 0.625, 0.3125, 0.625, 0.125, 0.625, 0.0, 0.625, 0.0, 0.625, 0.125, 0.8125, 0.625, 0.875, 0.625, 0.875, 0.699, 0.8125, 0.699, 0.625, 0.3125, 0.625, 0.25, 0.625, 0.25, 0.625, 0.3125, 0.625, 0.125, 0.625, 0.05103, 0.625, 0.125, 0.0, 0.0, 0.0, 0.0, 0.0, 0.0, 0.0, 0.0, 0.625, 0.125, 0.625, 0.0, 0.625, 0.0, 0.625, 0.125, 0.625, 0.3125, 0.625, 0.25, 0.625, 0.25, 0.625, 0.3125, 0.625, 0.9375, 0.625, 0.875, 0.625, 0.875, 0.625, 0.9375, 0.0, 0.0, 0.0, 0.0, 0.0, 0.0, 0.0, 0.0, 0.625, 0.125, 0.625, 0.0, 0.625, 0.0, 0.625, 0.125, 0.625, 0.3125, 0.625, 0.25, 0.625, 0.25, 0.625, 0.3125, 0.625, 0.9375, 0.625, 0.875, 0.625, 0.875, 0.625, 0.9375, 0.0, 0.0, 0.0, 0.0, 0.0, 0.0, 0.0, 0.0, 0.625, 0.9375, 0.625, 0.875, 0.625, 0.875, 0.625, 0.9375, 0.0, 0.0, 0.0, 0.0, 0.0, 0.0, 0.0, 0.0, 0.625, 0.125, 0.625, 0.0, 0.625, 0.0, 0.625, 0.125, 0.625, 0.3125, 0.625, 0.25, 0.625, 0.25, 0.625, 0.3125, 0.375, 0.3125, 0.375, 0.375, 0.375, 0.375, 0.375, 0.3125, 0.375, 0.9375, 0.375, 1.0, 0.375, 1.0, 0.375, 0.9375, 0.375, 0.125, 0.375, 0.25, 0.375, 0.25, 0.375, 0.125, 0.375, 0.875, 0.375, 0.9375, 0.375, 0.9375, 0.375, 0.875, 0.375, 0.25, 0.375, 0.3125, 0.375, 0.3125, 0.375, 0.25, 0.625, 0.375, 0.625, 0.3125, 0.625, 0.3125, 0.625, 0.375, 0.625, 1.0, 0.625, 0.9375, 0.625, 0.9375, 0.625, 1.0, 0.625, 1.0, 0.625, 0.9375, 0.625, 0.9375, 0.625, 1.0, 0.625, 0.375, 0.625, 0.3125, 0.625, 0.3125, 0.625, 0.375, 0.625, 1.0, 0.625, 0.9375, 0.625, 0.9375, 0.625, 1.0, 0.625, 0.375, 0.625, 0.3125, 0.625, 0.3125, 0.625, 0.375, 0.625, 0.375, 0.625, 0.3125, 0.625, 0.3125, 0.625, 0.375, 0.75, 0.625, 0.8125, 0.625, 0.8125, 0.699, 0.75, 0.699, 0.625, 0.375, 0.625, 0.3125, 0.625, 0.3125, 0.625, 0.375, 0.625, 1.0, 0.625, 0.9375, 0.625, 0.9375, 0.625, 1.0, 0.625, 1.0, 0.625, 0.9375, 0.625, 0.9375, 0.625, 1.0, 0.625, 1.0, 0.625, 0.9375, 0.625, 0.9375, 0.625, 1.0, 0.375, 0.875, 0.4601, 0.875, 0.4601, 0.9375, 0.375, 0.9375, 0.375, 0.25, 0.4601, 0.25, 0.4601, 0.3125, 0.375, 0.3125, 0.625, 0.375, 0.625, 0.3125, 0.625, 0.3125, 0.625, 0.375, 0.625, 0.375, 0.625, 0.3125, 0.625, 0.3125, 0.625, 0.375, 0.375, 0.25, 0.375, 0.3125, 0.375, 0.3125, 0.375, 0.25, 0.375, 0.875, 0.375, 0.9375, 0.375, 0.9375, 0.375, 0.875, 0.375, 0.3125, 0.375, 0.375, 0.375, 0.375, 0.375, 0.3125, 0.5823, 0.25, 0.625, 0.25, 0.625, 0.3125, 0.5823, 0.3125, 0.625, 1.0, 0.625, 0.9375, 0.625, 0.9375, 0.625, 1.0, 0.5823, 0.875, 0.625, 0.875, 0.625, 0.9375, 0.5823, 0.9375, 0.375, 0.3125, 0.375, 0.375, 0.375, 0.375, 0.375, 0.3125, 0.125, 0.625, 0.1875, 0.625, 0.1875, 0.75, 0.125, 0.75, 0.375, 0.125, 0.375, 0.25, 0.375, 0.25, 0.375, 0.125, 0.375, 0.9375, 0.375, 1.0, 0.375, 0.9375, 0.375, 0.25, 0.375, 0.3125, 0.375, 0.25, 0.1875, 0.625, 0.1875, 0.5814, 0.1875, 0.5789, 0.1875, 0.625, 0.375, 0.875, 0.375, 0.9375, 0.375, 0.9375, 0.375, 0.875, 0.1875, 0.625, 0.1875, 0.5, 0.1875, 0.5699, 0.1875, 0.625, 0.1875, 0.5, 0.25, 0.5, 0.25, 0.5604, 0.1875, 0.5603, 0.375, 0.25, 0.375, 0.3125, 0.375, 0.3125, 0.375, 1.0, 0.375, 0.9375, 0.375, 1.0, 0.375, 0.3125, 0.375, 0.375, 0.375, 0.375, 0.375, 0.3125, 0.375, 0.875, 0.375, 0.9375, 0.375, 0.9375, 0.375, 0.875, 0.4601, 0.3125, 0.5259, 0.3125, 0.5259, 0.375, 0.4601, 0.375, 0.375, 0.25, 0.375, 0.3125, 0.375, 0.3125, 0.375, 0.25, 0.375, 0.875, 0.375, 0.9375, 0.375, 0.9375, 0.375, 0.875, 0.375, 0.125, 0.375, 0.25, 0.375, 0.25, 0.375, 0.125, 0.375, 0.9375, 0.375, 1.0, 0.375, 1.0, 0.375, 0.9375, 0.375, 0.3125, 0.375, 0.375, 0.375, 0.375, 0.375, 0.3125, 0.375, 0.875, 0.375, 0.9375, 0.375, 0.9375, 0.375, 0.875, 0.375, 0.25, 0.375, 0.3125, 0.375, 0.3125, 0.375, 0.25, 0.375, 0.3125, 0.375, 0.375, 0.375, 0.375, 0.375, 0.3125, 0.375, 0.9375, 0.375, 1.0, 0.375, 1.0, 0.375, 0.9375, 0.375, 0.125, 0.375, 0.25, 0.375, 0.25, 0.375, 0.125, 0.375, 0.125, 0.375, 0.25, 0.375, 0.25, 0.375, 0.125, 0.375, 0.9375, 0.375, 1.0, 0.375, 1.0, 0.375, 0.9375, 0.375, 0.3125, 0.375, 0.375, 0.375, 0.375, 0.375, 0.3125, 0.375, 0.25, 0.375, 0.3125, 0.375, 0.3125, 0.375, 0.25, 0.375, 0.875, 0.375, 0.9375, 0.375, 0.9375, 0.375, 0.875, 0.375, 0.0, 0.375, 0.125, 0.375, 0.125, 0.375, 0.0, 0.375, 0.0, 0.375, 0.125, 0.375, 0.125, 0.375, 0.0, 0.375, 0.0, 0.375, 0.125, 0.375, 0.125, 0.375, 0.0, 0.1875, 0.75, 0.1875, 0.625, 0.1875, 0.625, 0.1875, 0.75, 0.1875, 0.75, 0.1875, 0.625, 0.1875, 0.625, 0.1875, 0.75, 0.375, 0.0, 0.375, 0.125, 0.375, 0.125, 0.375, 0.0, 0.125, 0.5, 0.1875, 0.5, 0.1875, 0.625, 0.125, 0.625, 0.75, 0.5, 0.8125, 0.5, 0.8125, 0.625, 0.75, 0.625, 0.375, 0.0, 0.375, 0.125, 0.375, 0.125, 0.375, 0.0, 0.625, 0.25, 0.625, 0.125, 0.625, 0.125, 0.625, 0.25, 0.0, 0.0, 0.0, 0.0, 0.0, 0.0, 0.0, 0.0, 0.0, 0.0, 0.0, 0.0, 0.0, 0.0, 0.0, 0.0, 0.625, 0.25, 0.625, 0.125, 0.625, 0.125, 0.625, 0.25, 0.0, 0.0, 0.0, 0.0, 0.0, 0.0, 0.0, 0.0, 0.625, 0.25, 0.625, 0.125, 0.625, 0.125, 0.625, 0.25, 0.0, 0.0, 0.0, 0.0, 0.0, 0.0, 0.0, 0.0, 0.625, 0.25, 0.625, 0.125, 0.625, 0.125, 0.625, 0.25, 0.8125, 0.5, 0.875, 0.5, 0.875, 0.625, 0.8125, 0.625, 0.625, 0.25, 0.625, 0.125, 0.625, 0.125, 0.625, 0.25, 0.0, 0.0, 0.0, 0.0, 0.0, 0.0, 0.0, 0.0, 0.625, 0.25, 0.625, 0.125, 0.625, 0.125, 0.625, 0.25, 0.0, 0.0, 0.0, 0.0, 0.0, 0.0, 0.0, 0.0, 0.375, 0.0, 0.4601, 0.0, 0.4601, 0.125, 0.375, 0.125, 0.625, 0.25, 0.625, 0.125, 0.625, 0.125, 0.625, 0.25, 0.0, 0.0, 0.0, 0.0, 0.0, 0.0, 0.0, 0.0, 0.375, 0.25, 0.375, 0.25, 0.375, 0.25, 0.375, 0.25, 0.5823, 0.0, 0.625, 0.0, 0.625, 0.125, 0.5823, 0.125, 0.1875, 0.75, 0.1875, 0.625, 0.1875, 0.625, 0.1875, 0.75, 0.1875, 0.6241, 0.25, 0.6241, 0.25, 0.6956, 0.1875, 0.6956, 0.1875, 0.6804, 0.1875, 0.6671, 0.1875, 0.6532, 0.1875, 0.625, 0.1875, 0.5, 0.1875, 0.5, 0.1875, 0.625, 0.375, 0.875, 0.375, 0.9375, 0.375, 0.9375, 0.375, 0.875, 0.375, 0.3125, 0.375, 0.375, 0.375, 0.375, 0.375, 0.3125, 0.1875, 0.75, 0.1875, 0.625, 0.1875, 0.625, 0.1875, 0.75, 0.375, 0.875, 0.375, 0.9375, 0.375, 0.9375, 0.375, 0.875, 0.375, 0.3125, 0.375, 0.375, 0.375, 0.375, 0.375, 0.3125, 0.1875, 0.625, 0.1875, 0.5731, 0.1875, 0.5791, 0.1875, 0.625, 0.1875, 0.625, 0.1875, 0.5699, 0.1875, 0.5731, 0.1875, 0.625, 0.375, 0.3125, 0.375, 0.375, 0.375, 0.375, 0.375, 0.3125, 0.375, 0.875, 0.375, 0.9375, 0.375, 0.9375, 0.375, 0.875, 0.1875, 0.75, 0.1875, 0.625, 0.1875, 0.625, 0.1875, 0.75, 0.1875, 0.75, 0.1875, 0.625, 0.1875, 0.625, 0.1875, 0.75, 0.375, 0.875, 0.375, 0.9375, 0.375, 0.9375, 0.375, 0.875, 0.375, 0.3125, 0.375, 0.375, 0.375, 0.375, 0.375, 0.3125, 0.1875, 0.625, 0.1875, 0.5791, 0.1875, 0.5873, 0.1875, 0.625, 0.1875, 0.625, 0.1875, 0.5791, 0.1875, 0.5791, 0.1875, 0.625, 0.375, 0.3125, 0.375, 0.375, 0.375, 0.375, 0.375, 0.3125, 0.375, 0.875, 0.375, 0.9375, 0.375, 0.9375, 0.375, 0.875, 0.1875, 0.75, 0.1875, 0.625, 0.1875, 0.625, 0.1875, 0.75, 0.1875, 0.75, 0.1875, 0.625, 0.1875, 0.625, 0.1875, 0.75, 0.375, 0.875, 0.375, 0.9375, 0.375, 0.9375, 0.375, 0.875, 0.375, 0.3125, 0.375, 0.375, 0.375, 0.375, 0.375, 0.3125, 0.1875, 0.625, 0.1875, 0.5873, 0.1875, 0.5798, 0.1875, 0.625, 0.1875, 0.75, 0.1875, 0.625, 0.1875, 0.625, 0.1875, 0.75, 0.375, 0.875, 0.375, 0.9375, 0.375, 0.9375, 0.375, 0.875, 0.375, 0.3125, 0.375, 0.375, 0.375, 0.375, 0.375, 0.3125, 0.1875, 0.625, 0.1875, 0.5798, 0.1875, 0.5814, 0.1875, 0.625, 0.4601, 0.25, 0.5259, 0.25, 0.5259, 0.3125, 0.4601, 0.3125, 0.1875, 0.75, 0.1875, 0.625, 0.1875, 0.625, 0.1875, 0.696, 0.1875, 0.625, 0.1875, 0.5789, 0.1875, 0.5944, 0.1875, 0.625, 0.1875, 0.625, 0.1875, 0.5944, 0.1875, 0.5944, 0.1875, 0.625, 0.1875, 0.6956, 0.25, 0.6956, 0.25, 0.75, 0.1875, 0.75, 0.1875, 0.5603, 0.25, 0.5604, 0.25, 0.5702, 0.1875, 0.57, 0.1875, 0.696, 0.1875, 0.625, 0.1875, 0.625, 0.1875, 0.6809, 0.4601, 0.875, 0.5259, 0.875, 0.5259, 0.9375, 0.4601, 0.9375, 0.4601, 0.0, 0.5259, 0.0, 0.5259, 0.125, 0.4601, 0.125, 0.4601, 0.9375, 0.5259, 0.9375, 0.5259, 1.0, 0.4601, 1.0, 0.4601, 0.125, 0.5259, 0.125, 0.5259, 0.25, 0.4601, 0.25, 0.5259, 0.0, 0.5823, 0.0, 0.5823, 0.125, 0.5259, 0.125, 0.5259, 0.875, 0.5823, 0.875, 0.5823, 0.9375, 0.5259, 0.9375, 0.5259, 0.25, 0.5823, 0.25, 0.5823, 0.3125, 0.5259, 0.3125, 0.5259, 0.3125, 0.5823, 0.3125, 0.5823, 0.375, 0.5259, 0.375, 0.5259, 0.9375, 0.5823, 0.9375, 0.5823, 1.0, 0.5259, 1.0, 0.5259, 0.125, 0.5823, 0.125, 0.5823, 0.25, 0.5259, 0.25, 0.625, 0.25, 0.625, 0.125, 0.625, 0.125, 0.625, 0.25, 0.625, 1.0, 0.625, 0.9375, 0.625, 0.9375, 0.625, 1.0, 0.625, 0.375, 0.625, 0.3125, 0.625, 0.3125, 0.625, 0.375, 0.625, 0.125, 0.625, 0.0, 0.625, 0.0, 0.625, 0.125, 0.625, 0.3125, 0.625, 0.25, 0.625, 0.25, 0.625, 0.3125, 0.625, 0.9375, 0.625, 0.875, 0.625, 0.875, 0.625, 0.9375, 0.625, 0.25, 0.625, 0.125, 0.625, 0.125, 0.625, 0.25, 0.625, 1.0, 0.625, 0.9375, 0.625, 0.9375, 0.625, 1.0, 0.625, 0.375, 0.625, 0.3125, 0.625, 0.3125, 0.625, 0.375, 0.625, 0.125, 0.625, 0.0, 0.625, 0.0, 0.625, 0.125, 0.625, 0.3125, 0.625, 0.25, 0.625, 0.25, 0.625, 0.3125, 0.625, 0.9375, 0.625, 0.875, 0.625, 0.875, 0.625, 0.9375, 0.625, 0.9375, 0.625, 0.875, 0.625, 0.875, 0.625, 0.9375, 0.625, 0.3125, 0.625, 0.25, 0.625, 0.25, 0.625, 0.3125, 0.625, 0.125, 0.625, 0.0, 0.625, 0.0, 0.625, 0.125, 0.625, 0.375, 0.625, 0.3125, 0.625, 0.3125, 0.625, 0.375, 0.625, 1.0, 0.625, 0.9375, 0.625, 0.9375, 0.625, 1.0, 0.625, 0.25, 0.625, 0.125, 0.625, 0.125, 0.625, 0.25, 0.625, 0.25, 0.625, 0.125, 0.625, 0.125, 0.625, 0.25, 0.0, 0.0, 0.0, 0.0, 0.0, 0.0, 0.0, 0.0, 0.625, 0.375, 0.625, 0.3125, 0.625, 0.3125, 0.625, 0.375, 0.625, 1.0, 0.625, 0.9375, 0.625, 0.9375, 0.625, 1.0, 0.0, 0.0, 0.0, 0.0, 0.0, 0.0, 0.0, 0.0, 0.625, 0.9375, 0.625, 0.875, 0.625, 0.875, 0.625, 0.9375, 0.625, 0.3125, 0.625, 0.25, 0.625, 0.25, 0.625, 0.3125, 0.625, 0.125, 0.625, 0.0, 0.625, 0.0, 0.625, 0.125, 0.625, 0.25, 0.625, 0.125, 0.625, 0.125, 0.625, 0.25, 0.0, 0.0, 0.0, 0.0, 0.0, 0.0, 0.0, 0.0, 0.625, 0.375, 0.625, 0.3125, 0.625, 0.3125, 0.625, 0.375, 0.625, 1.0, 0.625, 0.9375, 0.625, 0.9375, 0.625, 1.0, 0.0, 0.0, 0.0, 0.0, 0.0, 0.0, 0.0, 0.0, 0.625, 0.9375, 0.625, 0.875, 0.625, 0.875, 0.625, 0.9375, 0.625, 0.3125, 0.625, 0.25, 0.625, 0.25, 0.625, 0.3125, 0.625, 0.125, 0.625, 0.0, 0.625, 0.0, 0.625, 0.125, 0.625, 0.125, 0.625, 0.0, 0.625, 0.0, 0.625, 0.125, 0.625, 0.3125, 0.625, 0.25, 0.625, 0.25, 0.625, 0.3125, 0.625, 0.9375, 0.625, 0.875, 0.625, 0.875, 0.625, 0.9375, 0.0, 0.0, 0.0, 0.0, 0.0, 0.0, 0.0, 0.0, 0.625, 1.0, 0.625, 0.9375, 0.625, 0.9375, 0.625, 1.0, 0.625, 0.375, 0.625, 0.3125, 0.625, 0.3125, 0.625, 0.375, 0.0, 0.0, 0.0, 0.0, 0.0, 0.0, 0.0, 0.0, 0.625, 0.25, 0.625, 0.125, 0.625, 0.125, 0.625, 0.25, 0.625, 0.25, 0.625, 0.125, 0.625, 0.125, 0.625, 0.25, 0.0, 0.0, 0.0, 0.0, 0.0, 0.0, 0.0, 0.0, 0.625, 1.0, 0.625, 0.9375, 0.625, 0.9375, 0.625, 1.0, 0.625, 0.375, 0.625, 0.3125, 0.625, 0.3125, 0.625, 0.375, 0.0, 0.0, 0.0, 0.0, 0.0, 0.0, 0.0, 0.0, 0.625, 0.125, 0.625, 0.0, 0.625, 0.0, 0.625, 0.125, 0.625, 0.3125, 0.625, 0.25, 0.625, 0.25, 0.625, 0.3125, 0.625, 0.9375, 0.625, 0.875, 0.625, 0.875, 0.625, 0.9375, 0.75, 0.699, 0.8125, 0.699, 0.8125, 0.75, 0.75, 0.75, 0.625, 0.125, 0.625, 0.05103, 0.625, 0.125, 0.0, 0.0, 0.0, 0.0, 0.0, 0.0, 0.0, 0.0, 0.0, 0.0, 0.0, 0.0, 0.0, 0.0, 0.625, 0.25, 0.625, 0.125, 0.625, 0.125, 0.625, 0.25, 0.8125, 0.699, 0.875, 0.699, 0.875, 0.75, 0.8125, 0.75, 0.625, 0.375, 0.625, 0.3125, 0.625, 0.3125, 0.625, 0.375, 0.625, 0.3125, 0.625, 0.25, 0.625, 0.25, 0.625, 0.3125, 0.625, 0.25, 0.625, 0.125, 0.625, 0.25, 0.625, 0.05103, 0.625, 0.125, 0.625, 0.0, 0.625, 0.0, 0.0, 0.0, 0.0, 0.0, 0.0, 0.0, 0.0, 0.0, 0.0, 0.0, 0.0, 0.0, 0.625, 0.3125, 0.625, 0.25, 0.625, 0.25, 0.625, 0.3125, 0.625, 0.375, 0.625, 0.3125, 0.625, 0.3125, 0.625, 0.375, 0.1875, 0.5365, 0.1875, 0.5349, 0.1875, 0.5, 0.1875, 0.5, 0.1875, 0.5396, 0.1875, 0.5396, 0.1875, 0.5, 0.1875, 0.5, 0.1875, 0.5407, 0.1875, 0.5399, 0.1875, 0.5, 0.1875, 0.5, 0.1875, 0.5822, 0.1875, 0.5839, 0.1875, 0.5705, 0.1875, 0.5937, 0.25, 0.594, 0.25, 0.6241, 0.1875, 0.6241, 0.1875, 0.5396, 0.1875, 0.5365, 0.1875, 0.5, 0.1875, 0.5, 0.1875, 0.5395, 0.1875, 0.5407, 0.1875, 0.5, 0.1875, 0.5, 0.1875, 0.5436, 0.1875, 0.5396, 0.1875, 0.5, 0.1875, 0.5, 0.1875, 0.5399, 0.1875, 0.5436, 0.1875, 0.5, 0.1875, 0.5, 0.1875, 0.5776, 0.1875, 0.5395, 0.1875, 0.5, 0.1875, 0.5607, 0.1875, 0.5524, 0.1875, 0.5699, 0.1875, 0.5, 0.1875, 0.5, 0.375, 0.3125, 0.375, 0.375, 0.375, 0.375, 0.375, 0.3125, 0.1875, 0.5, 0.1875, 0.5349, 0.1875, 0.5, 0.1875, 0.5, 0.1875, 0.586, 0.1875, 0.5592, 0.1875, 0.5395, 0.1875, 0.5776, 0.1875, 0.5599, 0.1875, 0.5654, 0.1875, 0.5436, 0.1875, 0.5399, 0.1875, 0.5654, 0.1875, 0.5593, 0.1875, 0.5396, 0.1875, 0.5436, 0.1875, 0.5592, 0.1875, 0.561, 0.1875, 0.5407, 0.1875, 0.5395, 0.1875, 0.5593, 0.1875, 0.5548, 0.1875, 0.5365, 0.1875, 0.5396, 0.1875, 0.561, 0.1875, 0.5599, 0.1875, 0.5399, 0.1875, 0.5407, 0.1875, 0.5593, 0.1875, 0.5593, 0.1875, 0.5396, 0.1875, 0.5396, 0.1875, 0.5548, 0.1875, 0.5524, 0.1875, 0.5349, 0.1875, 0.5365, 0.375, 0.3125, 0.375, 0.375, 0.375, 0.375, 0.375, 0.3125, 0.0, 0.0, 0.0, 0.0, 0.0, 0.0, 0.1875, 0.5822, 0.25, 0.5821, 0.25, 0.5829, 0.1875, 0.583, 0.1875, 0.5705, 0.1875, 0.5776, 0.1875, 0.5607, 0.1875, 0.57, 0.25, 0.5702, 0.25, 0.5821, 0.1875, 0.5822, 0.375, 0.3125, 0.375, 0.375, 0.375, 0.375, 0.375, 0.3125, 0.1875, 0.5731, 0.1875, 0.5699, 0.1875, 0.5524, 0.1875, 0.5548, 0.1875, 0.5791, 0.1875, 0.5791, 0.1875, 0.5593, 0.1875, 0.5593, 0.1875, 0.5814, 0.1875, 0.5798, 0.1875, 0.5599, 0.1875, 0.561, 0.1875, 0.5791, 0.1875, 0.5731, 0.1875, 0.5548, 0.1875, 0.5593, 0.1875, 0.5789, 0.1875, 0.5814, 0.1875, 0.561, 0.1875, 0.5592, 0.1875, 0.5873, 0.1875, 0.5791, 0.1875, 0.5593, 0.1875, 0.5654, 0.1875, 0.5798, 0.1875, 0.5873, 0.1875, 0.5654, 0.1875, 0.5599, 0.1875, 0.5944, 0.1875, 0.5789, 0.1875, 0.5592, 0.1875, 0.586, 0.1875, 0.5349, 0.1875, 0.5524, 0.1875, 0.5, 0.1875, 0.5, 0.1875, 0.5944, 0.1875, 0.5944, 0.1875, 0.5831, 0.1875, 0.5839, 0.1875, 0.5944, 0.1875, 0.5944, 0.1875, 0.586, 0.1875, 0.625, 0.1875, 0.5944, 0.1875, 0.5944, 0.1875, 0.625, 0.1875, 0.5705, 0.1875, 0.5839, 0.1875, 0.586, 0.1875, 0.5776, 0.1875, 0.6809, 0.1875, 0.625, 0.1875, 0.625, 0.1875, 0.6677, 0.1875, 0.6677, 0.1875, 0.625, 0.1875, 0.625, 0.1875, 0.6538, 0.1875, 0.625, 0.1875, 0.5944, 0.1875, 0.5944, 0.1875, 0.625, 0.1875, 0.5831, 0.1875, 0.5944, 0.1875, 0.5944, 0.1875, 0.5839, 0.1875, 0.5822, 0.1875, 0.583, 0.25, 0.5829, 0.25, 0.594, 0.1875, 0.5937, 0.1875, 0.6538, 0.1875, 0.625, 0.1875, 0.625, 0.1875, 0.625, 0.1875, 0.5944, 0.1875, 0.625, 0.375, 0.25, 0.375, 0.25, 0.375, 0.25, 0.375, 0.25, 0.375, 1.0, 0.375, 1.0, 0.375, 1.0, 0.375, 1.0, 0.375, 1.0, 0.375, 1.0, 0.375, 1.0, 0.375, 1.0, 0.375, 0.25, 0.375, 0.125, 0.375, 0.125, 0.375, 0.25, 0.375, 1.0, 0.375, 1.0, 0.375, 1.0, 0.375, 1.0, 0.375, 1.0, 0.375, 1.0, 0.375, 1.0, 0.375, 1.0, 0.375, 0.25, 0.375, 0.25, 0.375, 0.25, 0.375, 0.25, 0.375, 0.125, 0.375, 0.0, 0.375, 0.0, 0.375, 0.125, 0.375, 0.25, 0.375, 0.125, 0.375, 0.125, 0.375, 0.1777, 0.375, 0.2059, 0.375, 0.25, 0.375, 0.125, 0.375, 0.0, 0.375, 0.0, 0.375, 0.01304, 0.375, 0.05449, 0.375, 0.0952, 0.375, 0.115, 0.375, 0.125, 0.375, 0.25, 0.375, 0.25, 0.375, 0.25, 0.375, 0.25, 0.375, 0.0, 0.375, 0.125, 0.375, 0.125, 0.375, 0.0, 0.375, 0.25, 0.375, 0.25, 0.375, 0.25, 0.375, 0.25, 0.375, 0.125, 0.375, 0.0, 0.375, 0.0, 0.375, 0.125, 0.375, 0.125, 0.375, 0.25, 0.375, 0.25, 0.375, 0.125, 0.375, 0.125, 0.375, 0.1769, 0.375, 0.1777, 0.375, 0.125, 0.375, 0.125, 0.375, 0.1709, 0.375, 0.1769, 0.375, 0.125, 0.375, 0.0148, 0.375, 0.01304, 0.375, 0.01304, 0.375, 0.0148, 0.375, 0.01304, 0.375, 0.0, 0.375, 0.0, 0.375, 0.01304, 0.375, 1.0, 0.375, 1.0, 0.375, 1.0, 0.375, 1.0, 0.375, 1.0, 0.375, 1.0, 0.375, 1.0, 0.375, 1.0, 0.375, 0.25, 0.375, 0.25, 0.375, 0.25, 0.375, 0.25, 0.375, 0.125, 0.375, 0.0, 0.375, 0.0, 0.375, 0.125, 0.375, 0.0, 0.375, 0.125, 0.375, 0.125, 0.375, 0.0, 0.375, 1.0, 0.375, 1.0, 0.375, 1.0, 0.375, 1.0, 0.375, 0.25, 0.375, 0.25, 0.375, 0.25, 0.375, 0.25, 0.375, 0.25, 0.375, 0.125, 0.375, 0.125, 0.375, 0.25, 0.375, 0.25, 0.375, 0.25, 0.375, 0.25, 0.375, 0.25, 0.375, 0.125, 0.375, 0.0, 0.375, 0.0, 0.375, 0.125, 0.375, 1.0, 0.375, 1.0, 0.375, 1.0, 0.375, 1.0, 0.375, 0.125, 0.375, 0.25, 0.375, 0.25, 0.375, 0.125, 0.375, 0.25, 0.375, 0.25, 0.375, 0.25, 0.375, 0.25, 0.375, 1.0, 0.375, 1.0, 0.375, 1.0, 0.375, 1.0, 0.375, 1.0, 0.375, 1.0, 0.375, 1.0, 0.375, 1.0, 0.375, 0.25, 0.375, 0.25, 0.375, 0.25, 0.375, 0.25, 0.375, 0.0, 0.375, 0.125, 0.375, 0.125, 0.375, 0.0, 0.375, 0.125, 0.375, 0.25, 0.375, 0.25, 0.375, 0.125, 0.375, 0.25, 0.375, 0.125, 0.375, 0.125, 0.375, 0.25, 0.375, 0.125, 0.375, 0.0, 0.375, 0.0, 0.375, 0.125, 0.375, 0.25, 0.375, 0.25, 0.375, 0.25, 0.375, 0.25, 0.375, 1.0, 0.375, 1.0, 0.375, 1.0, 0.375, 1.0, 0.375, 1.0, 0.375, 1.0, 0.375, 1.0, 0.375, 1.0, 0.375, 0.25, 0.375, 0.25, 0.375, 0.25, 0.375, 0.25, 0.375, 0.0, 0.375, 0.125, 0.375, 0.125, 0.375, 0.0, 0.375, 0.125, 0.375, 0.25, 0.375, 0.25, 0.375, 0.125, 0.375, 0.25, 0.375, 0.125, 0.375, 0.125, 0.375, 0.25, 0.375, 0.25, 0.375, 0.125, 0.375, 0.125, 0.375, 0.25, 0.375, 0.125, 0.375, 0.25, 0.375, 0.25, 0.375, 0.125, 0.375, 0.0, 0.375, 0.125, 0.375, 0.125, 0.375, 0.0, 0.375, 0.25, 0.375, 0.25, 0.375, 0.25, 0.375, 0.25, 0.375, 1.0, 0.375, 1.0, 0.375, 1.0, 0.375, 1.0, 0.375, 1.0, 0.375, 1.0, 0.375, 1.0, 0.375, 1.0, 0.375, 0.25, 0.375, 0.25, 0.375, 0.25, 0.375, 0.25, 0.375, 0.125, 0.375, 0.0, 0.375, 0.0, 0.375, 0.125, 0.0, 0.0, 0.0, 0.0, 0.0, 0.0, 0.0, 0.0, 0.625, 0.25, 0.625, 0.125, 0.625, 0.125, 0.625, 0.25, 0.625, 1.0, 0.625, 0.9375, 0.625, 0.9375, 0.625, 1.0, 0.625, 0.375, 0.625, 0.3125, 0.625, 0.3125, 0.625, 0.375, 0.625, 0.125, 0.625, 0.0, 0.625, 0.0, 0.625, 0.125, 0.625, 0.3125, 0.625, 0.25, 0.625, 0.25, 0.625, 0.3125, 0.0, 0.0, 0.0, 0.0, 0.0, 0.0, 0.0, 0.0, 0.625, 0.9375, 0.625, 0.875, 0.625, 0.875, 0.625, 0.9375, 0.375, 0.0, 0.375, 0.25, 0.375, 0.25, 0.375, 0.1979, 0.375, 0.1709, 0.375, 0.125, 0.375, 0.1142, 0.375, 0.09553, 0.375, 0.05607, 0.375, 0.01631, 0.375, 0.0, 0.375, 0.0, 0.375, 0.125, 0.375, 0.25, 0.375, 0.25, 0.375, 0.0, 0.375, 0.25, 0.375, 0.25, 0.375, 0.25, 0.375, 0.25, 0.375, 1.0, 0.375, 1.0, 0.375, 1.0, 0.375, 1.0, 0.375, 1.0, 0.375, 1.0, 0.375, 1.0, 0.375, 1.0, 0.375, 0.25, 0.375, 0.25, 0.375, 0.25, 0.375, 0.25, 0.375, 0.125, 0.375, 0.0, 0.375, 0.0, 0.375, 0.125, 0.375, 0.25, 0.375, 0.125, 0.375, 0.125, 0.375, 0.25, 0.375, 0.0, 0.375, 0.25, 0.375, 0.25, 0.375, 0.0, 0.375, 0.25, 0.375, 0.25, 0.375, 0.25, 0.375, 0.25, 0.375, 1.0, 0.375, 1.0, 0.375, 1.0, 0.375, 1.0, 0.375, 1.0, 0.375, 1.0, 0.375, 1.0, 0.375, 1.0, 0.375, 0.25, 0.375, 0.25, 0.375, 0.25, 0.375, 0.25, 0.375, 0.125, 0.375, 0.0, 0.375, 0.0, 0.375, 0.125, 0.375, 0.25, 0.375, 0.125, 0.375, 0.125, 0.375, 0.25, 0.375, 0.0, 0.375, 0.25, 0.375, 0.25, 0.375, 0.0, 0.375, 0.25, 0.375, 0.25, 0.375, 0.25, 0.375, 0.25, 0.375, 1.0, 0.375, 1.0, 0.375, 1.0, 0.375, 1.0, 0.375, 1.0, 0.375, 1.0, 0.375, 1.0, 0.375, 1.0, 0.375, 0.25, 0.375, 0.25, 0.375, 0.25, 0.375, 0.25, 0.375, 0.125, 0.375, 0.0, 0.375, 0.0, 0.375, 0.125, 0.375, 0.25, 0.375, 0.125, 0.375, 0.125, 0.375, 0.25, 0.375, 0.203, 0.375, 0.1979, 0.375, 0.25, 0.375, 0.25, 0.375, 0.2059, 0.375, 0.203, 0.375, 0.25, 0.375, 0.25, 0.375, 0.2059, 0.375, 0.1777, 0.375, 0.1777, 0.375, 0.2059, 0.375, 0.1769, 0.375, 0.1709, 0.375, 0.1709, 0.375, 0.1769, 0.375, 0.09324, 0.375, 0.09553, 0.375, 0.1142, 0.375, 0.1126, 0.375, 0.0952, 0.375, 0.09324, 0.375, 0.1126, 0.375, 0.115, 0.375, 0.05607, 0.375, 0.09553, 0.375, 0.09553, 0.375, 0.05607, 0.375, 0.05449, 0.375, 0.05547, 0.375, 0.05547, 0.375, 0.05449, 0.375, 0.0148, 0.375, 0.01631, 0.375, 0.05607, 0.375, 0.05547, 0.375, 0.01304, 0.375, 0.0148, 0.375, 0.05547, 0.375, 0.05449, 0.375, 0.25, 0.375, 0.25, 0.375, 0.25, 0.375, 0.25, 0.375, 0.25, 0.375, 0.25, 0.375, 0.25, 0.375, 0.25, 0.375, 0.25, 0.375, 0.25, 0.375, 0.25, 0.375, 0.25, 0.375, 0.25, 0.375, 0.25, 0.375, 0.25, 0.375, 0.25, 0.375, 0.25, 0.375, 0.25, 0.375, 0.25, 0.375, 0.25, 0.375, 0.25, 0.3471, 0.2314, 0.0, 0.0, 0.375, 0.25, 0.3471, 0.2314, 0.375, 0.25, 0.375, 0.25, 0.0, 0.0, 0.375, 0.25, 0.375, 0.25, 0.375, 0.25, 0.375, 0.25, 0.375, 0.25, 0.375, 0.25, 0.375, 0.25, 0.0, 0.0, 0.375, 0.25, 0.375, 0.25, 0.375, 0.25, 0.375, 0.25, 0.375, 0.25, 0.375, 0.25, 0.375, 0.25, 0.375, 0.25, 0.375, 1.0, 0.375, 1.0, 0.375, 1.0, 0.375, 1.0, 0.375, 0.01631, 0.375, 0.0148, 0.375, 0.0148, 0.375, 0.01631, 0.375, 1.0, 0.375, 1.0, 0.375, 1.0, 0.375, 1.0, 0.375, 1.0, 0.375, 1.0, 0.375, 1.0, 0.375, 1.0, 0.375, 0.01631, 0.375, 0.0148, 0.375, 0.0148, 0.375, 0.01631, 0.375, 0.0, 0.375, 0.01631, 0.375, 0.01631, 0.375, 0.0, 0.375, 0.0, 0.375, 0.01631, 0.375, 0.01631, 0.375, 0.0, 0.375, 0.0148, 0.375, 0.01304, 0.375, 0.01304, 0.375, 0.0148, 0.375, 1.0, 0.375, 1.0, 0.375, 1.0, 0.375, 1.0, 0.375, 0.0148, 0.375, 0.01304, 0.375, 0.01304, 0.375, 0.0148, 0.375, 0.0, 0.375, 0.01631, 0.375, 0.01631, 0.375, 0.0, 0.375, 0.01304, 0.375, 0.0, 0.375, 0.0, 0.375, 0.01304, 0.375, 0.0, 0.375, 0.01631, 0.375, 0.0148, 0.375, 0.0, 0.375, 0.0, 0.375, 0.0148, 0.375, 0.01304, 0.375, 0.0, 0.375, 0.01304, 0.375, 0.0, 0.375, 0.0, 0.375, 0.01304, 0.375, 0.01631, 0.375, 0.0148, 0.375, 0.0148, 0.375, 0.01631, 0.375, 1.0, 0.375, 1.0, 0.375, 1.0, 0.375, 1.0, 0.375, 1.0, 0.375, 1.0, 0.375, 1.0, 0.375, 1.0, 0.375, 0.09553, 0.375, 0.09324, 0.375, 0.09324, 0.375, 0.09553, 0.375, 0.05607, 0.375, 0.09553, 0.375, 0.09553, 0.375, 0.05607, 0.375, 0.09553, 0.375, 0.09324, 0.375, 0.09324, 0.375, 0.09553, 0.375, 0.05547, 0.375, 0.05607, 0.375, 0.05607, 0.375, 0.05547, 0.375, 0.0952, 0.375, 0.05449, 0.375, 0.05449, 0.375, 0.0952, 0.375, 0.09324, 0.375, 0.0952, 0.375, 0.0952, 0.375, 0.09324, 0.375, 0.09324, 0.375, 0.0952, 0.375, 0.0952, 0.375, 0.09324, 0.375, 0.0952, 0.375, 0.05449, 0.375, 0.05449, 0.375, 0.0952, 0.375, 0.05547, 0.375, 0.05607, 0.375, 0.05607, 0.375, 0.05547, 0.375, 0.0952, 0.375, 0.05449, 0.375, 0.05449, 0.375, 0.0952, 0.375, 0.09324, 0.375, 0.0952, 0.375, 0.0952, 0.375, 0.09324, 0.375, 0.05449, 0.375, 0.05547, 0.375, 0.05547, 0.375, 0.05449, 0.375, 0.05547, 0.375, 0.05607, 0.375, 0.09553, 0.375, 0.09324, 0.375, 0.05449, 0.375, 0.05547, 0.375, 0.09324, 0.375, 0.0952, 0.375, 0.05449, 0.375, 0.05547, 0.375, 0.05547, 0.375, 0.05449, 0.375, 0.05607, 0.375, 0.09553, 0.375, 0.09553, 0.375, 0.05607, 0.375, 0.09553, 0.375, 0.09324, 0.375, 0.09324, 0.375, 0.09553, 0.375, 0.05547, 0.375, 0.05607, 0.375, 0.05607, 0.375, 0.05547, 0.375, 0.1777, 0.375, 0.1769, 0.375, 0.1769, 0.375, 0.1777, 0.375, 0.203, 0.375, 0.2059, 0.375, 0.2059, 0.375, 0.203, 0.375, 0.203, 0.375, 0.2059, 0.375, 0.2059, 0.375, 0.203, 0.375, 0.1777, 0.375, 0.1769, 0.375, 0.1769, 0.375, 0.1777, 0.375, 0.1709, 0.375, 0.1979, 0.375, 0.1979, 0.375, 0.1709, 0.375, 0.1979, 0.375, 0.203, 0.375, 0.203, 0.375, 0.1979, 0.375, 0.1769, 0.375, 0.1709, 0.375, 0.1709, 0.375, 0.1769, 0.375, 0.1979, 0.375, 0.203, 0.375, 0.203, 0.375, 0.1979, 0.375, 0.1709, 0.375, 0.1979, 0.375, 0.1979, 0.375, 0.1709, 0.375, 0.1979, 0.375, 0.203, 0.375, 0.203, 0.375, 0.1979, 0.375, 0.1769, 0.375, 0.1709, 0.375, 0.1709, 0.375, 0.1769, 0.375, 0.2059, 0.375, 0.1777, 0.375, 0.1777, 0.375, 0.2059, 0.375, 0.1769, 0.375, 0.1709, 0.375, 0.1979, 0.375, 0.203, 0.375, 0.1777, 0.375, 0.1769, 0.375, 0.203, 0.375, 0.2059, 0.375, 0.2059, 0.375, 0.1777, 0.375, 0.1777, 0.375, 0.2059, 0.375, 0.203, 0.375, 0.2059, 0.375, 0.2059, 0.375, 0.203, 0.375, 0.1777, 0.375, 0.1769, 0.375, 0.1769, 0.375, 0.1777, 0.375, 0.1709, 0.375, 0.1979, 0.375, 0.1979, 0.375, 0.1709, 0.375, 0.125, 0.375, 0.125, 0.375, 0.125, 0.375, 0.125, 0.375, 0.1126, 0.375, 0.1142, 0.375, 0.1142, 0.375, 0.1126, 0.375, 0.125, 0.375, 0.115, 0.375, 0.115, 0.375, 0.125, 0.375, 0.125, 0.375, 0.125, 0.375, 0.125, 0.375, 0.125, 0.375, 0.1142, 0.375, 0.125, 0.375, 0.125, 0.375, 0.1142, 0.375, 0.1142, 0.375, 0.125, 0.375, 0.125, 0.375, 0.1142, 0.375, 0.115, 0.375, 0.1126, 0.375, 0.1126, 0.375, 0.115, 0.375, 0.125, 0.375, 0.115, 0.375, 0.115, 0.375, 0.125, 0.375, 0.125, 0.375, 0.125, 0.375, 0.125, 0.375, 0.125, 0.375, 0.1126, 0.375, 0.1142, 0.375, 0.1142, 0.375, 0.1126, 0.375, 0.125, 0.375, 0.125, 0.375, 0.125, 0.375, 0.125, 0.375, 0.125, 0.375, 0.125, 0.375, 0.125, 0.375, 0.125, 0.375, 0.115, 0.375, 0.1126, 0.375, 0.1126, 0.375, 0.115, 0.375, 0.125, 0.375, 0.115, 0.375, 0.115, 0.375, 0.125, 0.375, 0.1126, 0.375, 0.1142, 0.375, 0.125, 0.375, 0.125, 0.375, 0.115, 0.375, 0.1126, 0.375, 0.125, 0.375, 0.125, 0.375, 0.1142, 0.375, 0.125, 0.375, 0.125, 0.375, 0.1142, 0.375, 0.125, 0.375, 0.125, 0.375, 0.125, 0.375, 0.125, 0.375, 0.1126, 0.375, 0.1142, 0.375, 0.1142, 0.375, 0.1126, 0.375, 0.115, 0.375, 0.1126, 0.375, 0.1126, 0.375, 0.115, 0.375, 0.125, 0.375, 0.125, 0.375, 0.125, 0.375, 0.125, 0.375, 0.125, 0.375, 0.115, 0.375, 0.115, 0.375, 0.125, 0.375, 0.115, 0.375, 0.1126, 0.375, 0.1126, 0.375, 0.115, 0.375, 0.1142, 0.375, 0.125, 0.375, 0.125, 0.375, 0.1142, 0.375, 0.1126, 0.375, 0.1142, 0.375, 0.1142, 0.375, 0.1126, 0.375, 0.125, 0.375, 0.125, 0.375, 0.125, 0.375, 0.125, 0.375, 0.125, 0.375, 0.115, 0.375, 0.115, 0.375, 0.125, 0.375, 0.115, 0.375, 0.1126, 0.375, 0.1126, 0.375, 0.115, 0.375, 0.125, 0.375, 0.125, 0.375, 0.125, 0.375, 0.125, 0.375, 0.1126, 0.375, 0.1142, 0.375, 0.1142, 0.375, 0.1126, 0.375, 0.125, 0.375, 0.125, 0.375, 0.125, 0.375, 0.125, 0.375, 0.1142, 0.375, 0.125, 0.375, 0.125, 0.375, 0.1142, 0.375, 0.125, 0.375, 0.115, 0.375, 0.115, 0.375, 0.125, 0.375, 0.115, 0.375, 0.1126, 0.375, 0.1126, 0.375, 0.115, 0.375, 0.125, 0.375, 0.125, 0.375, 0.125, 0.375, 0.125, 0.375, 0.1126, 0.375, 0.1142, 0.375, 0.1142, 0.375, 0.1126, 0.375, 0.125, 0.375, 0.125, 0.375, 0.125, 0.375, 0.125, 0.375, 0.1142, 0.375, 0.125, 0.375, 0.125, 0.375, 0.1142, 0.375, 0.115, 0.375, 0.1126, 0.375, 0.1126, 0.375, 0.115, 0.375, 0.1126, 0.375, 0.1142, 0.375, 0.1142, 0.375, 0.1126, 0.375, 0.125, 0.375, 0.125, 0.375, 0.125, 0.375, 0.125, 0.375, 0.1142, 0.375, 0.125, 0.375, 0.125, 0.375, 0.1142, 0.375, 0.125, 0.375, 0.125, 0.375, 0.125, 0.375, 0.125, 0.375, 0.125, 0.375, 0.115, 0.375, 0.115, 0.375, 0.125, 0.375, 0.09324, 0.375, 0.0952, 0.375, 0.0952, 0.375, 0.09324, 0.375, 0.0952, 0.375, 0.05449, 0.375, 0.05449, 0.375, 0.0952, 0.375, 0.05547, 0.375, 0.05607, 0.375, 0.05607, 0.375, 0.05547, 0.375, 0.09553, 0.375, 0.09324, 0.375, 0.09324, 0.375, 0.09553, 0.375, 0.05449, 0.375, 0.05547, 0.375, 0.05547, 0.375, 0.05449, 0.375, 0.05607, 0.375, 0.09553, 0.375, 0.09553, 0.375, 0.05607, 0.375, 0.05449, 0.375, 0.05547, 0.375, 0.05547, 0.375, 0.05449, 0.375, 0.09324, 0.375, 0.0952, 0.375, 0.0952, 0.375, 0.09324, 0.375, 0.0952, 0.375, 0.05449, 0.375, 0.05449, 0.375, 0.0952, 0.375, 0.05547, 0.375, 0.05607, 0.375, 0.05607, 0.375, 0.05547, 0.375, 0.05607, 0.375, 0.09553, 0.375, 0.09553, 0.375, 0.05607, 0.375, 0.09553, 0.375, 0.09324, 0.375, 0.09324, 0.375, 0.09553, 0.375, 0.05449, 0.375, 0.05547, 0.375, 0.05547, 0.375, 0.05449, 0.375, 0.09324, 0.375, 0.0952, 0.375, 0.0952, 0.375, 0.09324, 0.375, 0.0952, 0.375, 0.05449, 0.375, 0.05449, 0.375, 0.0952, 0.375, 0.05547, 0.375, 0.05607, 0.375, 0.05607, 0.375, 0.05547, 0.375, 0.05607, 0.375, 0.09553, 0.375, 0.09553, 0.375, 0.05607, 0.375, 0.09553, 0.375, 0.09324, 0.375, 0.09324, 0.375, 0.09553, 0.375, 0.05547, 0.375, 0.05607, 0.375, 0.05607, 0.375, 0.05547, 0.375, 0.09553, 0.375, 0.09324, 0.375, 0.09324, 0.375, 0.09553, 0.375, 0.05607, 0.375, 0.09553, 0.375, 0.09553, 0.375, 0.05607, 0.375, 0.05449, 0.375, 0.05547, 0.375, 0.05547, 0.375, 0.05449, 0.375, 0.0952, 0.375, 0.05449, 0.375, 0.05449, 0.375, 0.0952, 0.375, 0.09324, 0.375, 0.0952, 0.375, 0.0952, 0.375, 0.09324, 0.375, 0.09324, 0.375, 0.0952, 0.375, 0.0952, 0.375, 0.09324, 0.375, 0.0952, 0.375, 0.05449, 0.375, 0.05449, 0.375, 0.0952, 0.375, 0.05547, 0.375, 0.05607, 0.375, 0.05607, 0.375, 0.05547, 0.375, 0.09553, 0.375, 0.09324, 0.375, 0.09324, 0.375, 0.09553, 0.375, 0.05449, 0.375, 0.05547, 0.375, 0.05547, 0.375, 0.05449, 0.375, 0.05607, 0.375, 0.09553, 0.375, 0.09553, 0.375, 0.05607, 0.375, 0.09553, 0.375, 0.09324, 0.375, 0.09324, 0.375, 0.09553, 0.375, 0.05607, 0.375, 0.09553, 0.375, 0.09553, 0.375, 0.05607, 0.375, 0.05547, 0.375, 0.05607, 0.375, 0.05607, 0.375, 0.05547, 0.375, 0.0952, 0.375, 0.05449, 0.375, 0.05449, 0.375, 0.0952, 0.375, 0.09324, 0.375, 0.0952, 0.375, 0.0952, 0.375, 0.09324, 0.375, 0.05449, 0.375, 0.05547, 0.375, 0.05547, 0.375, 0.05449, 0.375, 0.05449, 0.375, 0.05547, 0.375, 0.05547, 0.375, 0.05449, 0.375, 0.09324, 0.375, 0.0952, 0.375, 0.0952, 0.375, 0.09324, 0.375, 0.0952, 0.375, 0.05449, 0.375, 0.05449, 0.375, 0.0952, 0.375, 0.05547, 0.375, 0.05607, 0.375, 0.05607, 0.375, 0.05547, 0.375, 0.05607, 0.375, 0.09553, 0.375, 0.09553, 0.375, 0.05607, 0.375, 0.09553, 0.375, 0.09324, 0.375, 0.09324, 0.375, 0.09553, 0.375, 0.09324, 0.375, 0.0952, 0.375, 0.0952, 0.375, 0.09324, 0.375, 0.0952, 0.375, 0.05449, 0.375, 0.05449, 0.375, 0.0952, 0.375, 0.05449, 0.375, 0.05547, 0.375, 0.05547, 0.375, 0.05449, 0.375, 0.05607, 0.375, 0.09553, 0.375, 0.09553, 0.375, 0.05607, 0.375, 0.09553, 0.375, 0.09324, 0.375, 0.09324, 0.375, 0.09553, 0.375, 0.05547, 0.375, 0.05607, 0.375, 0.05607, 0.375, 0.05547, 0.375, 0.125, 0.375, 0.125, 0.375, 0.125, 0.375, 0.125, 0.375, 0.125, 0.375, 0.115, 0.375, 0.115, 0.375, 0.125, 0.375, 0.115, 0.375, 0.1126, 0.375, 0.1126, 0.375, 0.115, 0.375, 0.1142, 0.375, 0.125, 0.375, 0.125, 0.375, 0.1142, 0.375, 0.1126, 0.375, 0.1142, 0.375, 0.1142, 0.375, 0.1126, 0.375, 0.125, 0.375, 0.125, 0.375, 0.125, 0.375, 0.125, 0.375, 0.1142, 0.375, 0.125, 0.375, 0.125, 0.375, 0.1142, 0.375, 0.125, 0.375, 0.125, 0.375, 0.125, 0.375, 0.125, 0.375, 0.1126, 0.375, 0.1142, 0.375, 0.1142, 0.375, 0.1126, 0.375, 0.125, 0.375, 0.125, 0.375, 0.125, 0.375, 0.125, 0.375, 0.115, 0.375, 0.1126, 0.375, 0.1126, 0.375, 0.115, 0.375, 0.125, 0.375, 0.115, 0.375, 0.115, 0.375, 0.125, 0.375, 0.125, 0.375, 0.115, 0.375, 0.115, 0.375, 0.125, 0.375, 0.115, 0.375, 0.1126, 0.375, 0.1126, 0.375, 0.115, 0.375, 0.125, 0.375, 0.125, 0.375, 0.125, 0.375, 0.125, 0.375, 0.1126, 0.375, 0.1142, 0.375, 0.1142, 0.375, 0.1126, 0.375, 0.125, 0.375, 0.125, 0.375, 0.125, 0.375, 0.125, 0.375, 0.1142, 0.375, 0.125, 0.375, 0.125, 0.375, 0.1142, 0.375, 0.125, 0.375, 0.115, 0.375, 0.115, 0.375, 0.125, 0.375, 0.125, 0.375, 0.125, 0.375, 0.125, 0.375, 0.125, 0.375, 0.1142, 0.375, 0.125, 0.375, 0.125, 0.375, 0.1142, 0.375, 0.125, 0.375, 0.125, 0.375, 0.125, 0.375, 0.125, 0.375, 0.1126, 0.375, 0.1142, 0.375, 0.1142, 0.375, 0.1126, 0.375, 0.115, 0.375, 0.1126, 0.375, 0.1126, 0.375, 0.115, 0.375, 0.1979, 0.375, 0.203, 0.375, 0.203, 0.375, 0.1979, 0.375, 0.1709, 0.375, 0.1979, 0.375, 0.1979, 0.375, 0.1709, 0.375, 0.1777, 0.375, 0.1769, 0.375, 0.1769, 0.375, 0.1777, 0.375, 0.203, 0.375, 0.2059, 0.375, 0.2059, 0.375, 0.203, 0.375, 0.1769, 0.375, 0.1709, 0.375, 0.1709, 0.375, 0.1769, 0.375, 0.2059, 0.375, 0.1777, 0.375, 0.1777, 0.375, 0.2059, 0.375, 0.2059, 0.375, 0.1777, 0.375, 0.1777, 0.375, 0.2059, 0.375, 0.1769, 0.375, 0.1709, 0.375, 0.1709, 0.375, 0.1769, 0.375, 0.1979, 0.375, 0.203, 0.375, 0.203, 0.375, 0.1979, 0.375, 0.1709, 0.375, 0.1979, 0.375, 0.1979, 0.375, 0.1709, 0.375, 0.203, 0.375, 0.2059, 0.375, 0.2059, 0.375, 0.203, 0.375, 0.1777, 0.375, 0.1769, 0.375, 0.1769, 0.375, 0.1777, 0.375, 0.1777, 0.375, 0.1769, 0.375, 0.1769, 0.375, 0.1777, 0.375, 0.203, 0.375, 0.2059, 0.375, 0.2059, 0.375, 0.203, 0.375, 0.1709, 0.375, 0.1979, 0.375, 0.1979, 0.375, 0.1709, 0.375, 0.1979, 0.375, 0.203, 0.375, 0.203, 0.375, 0.1979, 0.375, 0.1769, 0.375, 0.1709, 0.375, 0.1709, 0.375, 0.1769, 0.375, 0.2059, 0.375, 0.1777, 0.375, 0.1777, 0.375, 0.2059, 0.375, 0.1979, 0.375, 0.203, 0.375, 0.203, 0.375, 0.1979, 0.375, 0.1709, 0.375, 0.1979, 0.375, 0.1979, 0.375, 0.1709, 0.375, 0.1777, 0.375, 0.1769, 0.375, 0.1769, 0.375, 0.1777, 0.375, 0.203, 0.375, 0.2059, 0.375, 0.2059, 0.375, 0.203, 0.375, 0.1769, 0.375, 0.1709, 0.375, 0.1709, 0.375, 0.1769, 0.375, 0.2059, 0.375, 0.1777, 0.375, 0.1777, 0.375, 0.2059, 0.375, 0.2059, 0.375, 0.1777, 0.375, 0.1777, 0.375, 0.2059, 0.375, 0.1769, 0.375, 0.1709, 0.375, 0.1709, 0.375, 0.1769, 0.375, 0.1979, 0.375, 0.203, 0.375, 0.203, 0.375, 0.1979, 0.375, 0.1709, 0.375, 0.1979, 0.375, 0.1979, 0.375, 0.1709, 0.375, 0.203, 0.375, 0.2059, 0.375, 0.2059, 0.375, 0.203, 0.375, 0.1777, 0.375, 0.1769, 0.375, 0.1769, 0.375, 0.1777, 0.375, 0.1709, 0.375, 0.1979, 0.375, 0.1979, 0.375, 0.1709, 0.375, 0.1777, 0.375, 0.1769, 0.375, 0.1769, 0.375, 0.1777, 0.375, 0.203, 0.375, 0.2059, 0.375, 0.2059, 0.375, 0.203, 0.375, 0.2059, 0.375, 0.1777, 0.375, 0.1777, 0.375, 0.2059, 0.375, 0.1979, 0.375, 0.203, 0.375, 0.203, 0.375, 0.1979, 0.375, 0.1769, 0.375, 0.1709, 0.375, 0.1709, 0.375, 0.1769, 0.375, 0.2059, 0.375, 0.1777, 0.375, 0.1777, 0.375, 0.2059, 0.375, 0.1769, 0.375, 0.1709, 0.375, 0.1709, 0.375, 0.1769, 0.375, 0.1979, 0.375, 0.203, 0.375, 0.203, 0.375, 0.1979, 0.375, 0.1709, 0.375, 0.1979, 0.375, 0.1979, 0.375, 0.1709, 0.375, 0.203, 0.375, 0.2059, 0.375, 0.2059, 0.375, 0.203, 0.375, 0.1777, 0.375, 0.1769, 0.375, 0.1769, 0.375, 0.1777, 0.375, 0.1769, 0.375, 0.1709, 0.375, 0.1709, 0.375, 0.1769, 0.375, 0.1979, 0.375, 0.203, 0.375, 0.203, 0.375, 0.1979, 0.375, 0.2059, 0.375, 0.1777, 0.375, 0.1777, 0.375, 0.2059, 0.375, 0.203, 0.375, 0.2059, 0.375, 0.2059, 0.375, 0.203, 0.375, 0.1777, 0.375, 0.1769, 0.375, 0.1769, 0.375, 0.1777, 0.375, 0.1709, 0.375, 0.1979, 0.375, 0.1979, 0.375, 0.1709, 0.375, 0.0, 0.375, 0.01631, 0.375, 0.01631, 0.375, 0.0, 0.375, 0.01631, 0.375, 0.0148, 0.375, 0.0148, 0.375, 0.01631, 0.375, 1.0, 0.375, 1.0, 0.375, 1.0, 0.375, 1.0, 0.375, 1.0, 0.375, 1.0, 0.375, 1.0, 0.375, 1.0, 0.375, 0.01304, 0.375, 0.0, 0.375, 0.0, 0.375, 0.01304, 0.375, 0.0148, 0.375, 0.01304, 0.375, 0.01304, 0.375, 0.0148, 0.375, 0.01304, 0.375, 0.0, 0.375, 0.0, 0.375, 0.01304, 0.375, 0.0, 0.375, 0.01631, 0.375, 0.01631, 0.375, 0.0, 0.375, 0.0148, 0.375, 0.01304, 0.375, 0.01304, 0.375, 0.0148, 0.375, 1.0, 0.375, 1.0, 0.375, 1.0, 0.375, 1.0, 0.375, 0.01631, 0.375, 0.0148, 0.375, 0.0148, 0.375, 0.01631, 0.375, 1.0, 0.375, 1.0, 0.375, 1.0, 0.375, 1.0, 0.375, 1.0, 0.375, 1.0, 0.375, 1.0, 0.375, 1.0, 0.375, 0.01631, 0.375, 0.0148, 0.375, 0.0148, 0.375, 0.01631, 0.375, 1.0, 0.375, 1.0, 0.375, 1.0, 0.375, 1.0, 0.375, 0.0148, 0.375, 0.01304, 0.375, 0.01304, 0.375, 0.0148, 0.375, 0.0, 0.375, 0.01631, 0.375, 0.01631, 0.375, 0.0, 0.375, 0.01304, 0.375, 0.0, 0.375, 0.0, 0.375, 0.01304, 0.375, 0.0, 0.375, 0.01631, 0.375, 0.01631, 0.375, 0.0, 0.375, 0.01631, 0.375, 0.0148, 0.375, 0.0148, 0.375, 0.01631, 0.375, 1.0, 0.375, 1.0, 0.375, 1.0, 0.375, 1.0, 0.375, 1.0, 0.375, 1.0, 0.375, 1.0, 0.375, 1.0, 0.375, 0.01304, 0.375, 0.0, 0.375, 0.0, 0.375, 0.01304, 0.375, 0.0148, 0.375, 0.01304, 0.375, 0.01304, 0.375, 0.0148, 0.375, 0.01304, 0.375, 0.0, 0.375, 0.0, 0.375, 0.01304, 0.375, 0.0, 0.375, 0.01631, 0.375, 0.01631, 0.375, 0.0, 0.375, 0.0148, 0.375, 0.01304, 0.375, 0.01304, 0.375, 0.0148, 0.375, 1.0, 0.375, 1.0, 0.375, 1.0, 0.375, 1.0, 0.375, 0.01631, 0.375, 0.0148, 0.375, 0.0148, 0.375, 0.01631, 0.375, 1.0, 0.375, 1.0, 0.375, 1.0, 0.375, 1.0, 0.375, 1.0, 0.375, 1.0, 0.375, 1.0, 0.375, 1.0, 0.375, 1.0, 0.375, 1.0, 0.375, 1.0, 0.375, 1.0, 0.375, 0.01631, 0.375, 0.0148, 0.375, 0.0148, 0.375, 0.01631, 0.375, 0.01304, 0.375, 0.0, 0.375, 0.0, 0.375, 0.01304, 0.375, 0.0148, 0.375, 0.01304, 0.375, 0.01304, 0.375, 0.0148, 0.375, 0.0, 0.375, 0.01631, 0.375, 0.01631, 0.375, 0.0, 0.375, 0.01304, 0.375, 0.0, 0.375, 0.0, 0.375, 0.01304, 0.375, 0.0, 0.375, 0.01631, 0.375, 0.01631, 0.375, 0.0, 0.375, 0.0148, 0.375, 0.01304, 0.375, 0.01304, 0.375, 0.0148, 0.375, 1.0, 0.375, 1.0, 0.375, 1.0, 0.375, 1.0, 0.375, 0.01631, 0.375, 0.0148, 0.375, 0.0148, 0.375, 0.01631, 0.375, 1.0, 0.375, 1.0, 0.375, 1.0, 0.375, 1.0, 0.375, 0.0, 0.375, 0.01631, 0.375, 0.01631, 0.375, 0.0, 0.375, 0.0148, 0.375, 0.01304, 0.375, 0.01304, 0.375, 0.0148, 0.375, 0.01304, 0.375, 0.0, 0.375, 0.0, 0.375, 0.01304, 0.375, 0.01631, 0.375, 0.0148, 0.375, 0.0148, 0.375, 0.01631, 0.375, 1.0, 0.375, 1.0, 0.375, 1.0, 0.375, 1.0, 0.375, 1.0, 0.375, 1.0, 0.375, 1.0, 0.375, 1.0, 0.375, 0.2059, 0.375, 0.1777, 0.375, 0.1777, 0.375, 0.2059, 0.375, 0.1769, 0.375, 0.1709, 0.375, 0.1709, 0.375, 0.1769, 0.375, 0.203, 0.375, 0.2059, 0.375, 0.2059, 0.375, 0.203, 0.375, 0.1777, 0.375, 0.1769, 0.375, 0.1769, 0.375, 0.1777, 0.375, 0.1709, 0.375, 0.1979, 0.375, 0.1979, 0.375, 0.1709, 0.375, 0.1979, 0.375, 0.203, 0.375, 0.203, 0.375, 0.1979, 0.375, 0.1979, 0.375, 0.203, 0.375, 0.203, 0.375, 0.1979, 0.375, 0.1709, 0.375, 0.1979, 0.375, 0.1979, 0.375, 0.1709, 0.375, 0.1777, 0.375, 0.1769, 0.375, 0.1769, 0.375, 0.1777, 0.375, 0.203, 0.375, 0.2059, 0.375, 0.2059, 0.375, 0.203, 0.375, 0.1769, 0.375, 0.1709, 0.375, 0.1709, 0.375, 0.1769, 0.375, 0.2059, 0.375, 0.1777, 0.375, 0.1777, 0.375, 0.2059, 0.375, 0.1979, 0.375, 0.203, 0.375, 0.203, 0.375, 0.1979, 0.375, 0.1709, 0.375, 0.1979, 0.375, 0.1979, 0.375, 0.1709, 0.375, 0.1777, 0.375, 0.1769, 0.375, 0.1769, 0.375, 0.1777, 0.375, 0.203, 0.375, 0.2059, 0.375, 0.2059, 0.375, 0.203, 0.375, 0.1769, 0.375, 0.1709, 0.375, 0.1709, 0.375, 0.1769, 0.375, 0.2059, 0.375, 0.1777, 0.375, 0.1777, 0.375, 0.2059, 0.375, 0.125, 0.375, 0.125, 0.375, 0.125, 0.375, 0.125, 0.375, 0.1126, 0.375, 0.1142, 0.375, 0.1142, 0.375, 0.1126, 0.375, 0.1142, 0.375, 0.125, 0.375, 0.125, 0.375, 0.1142, 0.375, 0.115, 0.375, 0.1126, 0.375, 0.1126, 0.375, 0.115, 0.375, 0.125, 0.375, 0.115, 0.375, 0.115, 0.375, 0.125, 0.375, 0.125, 0.375, 0.125, 0.375, 0.125, 0.375, 0.125, 0.375, 0.125, 0.375, 0.125, 0.375, 0.125, 0.375, 0.125, 0.375, 0.125, 0.375, 0.115, 0.375, 0.115, 0.375, 0.125, 0.375, 0.115, 0.375, 0.1126, 0.375, 0.1126, 0.375, 0.115, 0.375, 0.1142, 0.375, 0.125, 0.375, 0.125, 0.375, 0.1142, 0.375, 0.1126, 0.375, 0.1142, 0.375, 0.1142, 0.375, 0.1126, 0.375, 0.125, 0.375, 0.125, 0.375, 0.125, 0.375, 0.125, 0.375, 0.125, 0.375, 0.125, 0.375, 0.125, 0.375, 0.125, 0.375, 0.125, 0.375, 0.115, 0.375, 0.115, 0.375, 0.125, 0.375, 0.115, 0.375, 0.1126, 0.375, 0.1126, 0.375, 0.115, 0.375, 0.1142, 0.375, 0.125, 0.375, 0.125, 0.375, 0.1142, 0.375, 0.1126, 0.375, 0.1142, 0.375, 0.1142, 0.375, 0.1126, 0.375, 0.125, 0.375, 0.125, 0.375, 0.125, 0.375, 0.125, 0.375, 0.05607, 0.375, 0.09553, 0.375, 0.09553, 0.375, 0.05607, 0.375, 0.05449, 0.375, 0.05547, 0.375, 0.05547, 0.375, 0.05449, 0.375, 0.09553, 0.375, 0.09324, 0.375, 0.09324, 0.375, 0.09553, 0.375, 0.05547, 0.375, 0.05607, 0.375, 0.05607, 0.375, 0.05547, 0.375, 0.0952, 0.375, 0.05449, 0.375, 0.05449, 0.375, 0.0952, 0.375, 0.09324, 0.375, 0.0952, 0.375, 0.0952, 0.375, 0.09324, 0.375, 0.09324, 0.375, 0.0952, 0.375, 0.0952, 0.375, 0.09324, 0.375, 0.0952, 0.375, 0.05449, 0.375, 0.05449, 0.375, 0.0952, 0.375, 0.05547, 0.375, 0.05607, 0.375, 0.05607, 0.375, 0.05547, 0.375, 0.09553, 0.375, 0.09324, 0.375, 0.09324, 0.375, 0.09553, 0.375, 0.05449, 0.375, 0.05547, 0.375, 0.05547, 0.375, 0.05449, 0.375, 0.05607, 0.375, 0.09553, 0.375, 0.09553, 0.375, 0.05607, 0.375, 0.05607, 0.375, 0.09553, 0.375, 0.09553, 0.375, 0.05607, 0.375, 0.05449, 0.375, 0.05547, 0.375, 0.05547, 0.375, 0.05449, 0.375, 0.09553, 0.375, 0.09324, 0.375, 0.09324, 0.375, 0.09553, 0.375, 0.05547, 0.375, 0.05607, 0.375, 0.05607, 0.375, 0.05547, 0.375, 0.0952, 0.375, 0.05449, 0.375, 0.05449, 0.375, 0.0952, 0.375, 0.09324, 0.375, 0.0952, 0.375, 0.0952, 0.375, 0.09324, 0.375, 0.0148, 0.375, 0.01304, 0.375, 0.01304, 0.375, 0.0148, 0.375, 0.01304, 0.375, 0.0, 0.375, 0.0, 0.375, 0.01304, 0.375, 1.0, 0.375, 1.0, 0.375, 1.0, 0.375, 1.0, 0.375, 1.0, 0.375, 1.0, 0.375, 1.0, 0.375, 1.0, 0.375, 0.01631, 0.375, 0.0148, 0.375, 0.0148, 0.375, 0.01631, 0.375, 0.0, 0.375, 0.01631, 0.375, 0.01631, 0.375, 0.0, 0.375, 0.0, 0.375, 0.01631, 0.375, 0.01631, 0.375, 0.0, 0.375, 0.01631, 0.375, 0.0148, 0.375, 0.0148, 0.375, 0.01631, 0.375, 1.0, 0.375, 1.0, 0.375, 1.0, 0.375, 1.0, 0.375, 1.0, 0.375, 1.0, 0.375, 1.0, 0.375, 1.0, 0.375, 0.01304, 0.375, 0.0, 0.375, 0.0, 0.375, 0.01304, 0.375, 0.0148, 0.375, 0.01304, 0.375, 0.01304, 0.375, 0.0148, 0.375, 0.0, 0.375, 0.01631, 0.375, 0.01631, 0.375, 0.0, 0.375, 0.01631, 0.375, 0.0148, 0.375, 0.0148, 0.375, 0.01631, 0.375, 1.0, 0.375, 1.0, 0.375, 1.0, 0.375, 1.0, 0.375, 1.0, 0.375, 1.0, 0.375, 1.0, 0.375, 1.0, 0.375, 0.01304, 0.375, 0.0, 0.375, 0.0, 0.375, 0.01304, 0.375, 0.0148, 0.375, 0.01304, 0.375, 0.01304, 0.375, 0.0148, 0.375, 0.25, 0.375, 0.25, 0.375, 0.25, 0.375, 0.25, 0.375, 0.25, 0.375, 0.25, 0.375, 0.25, 0.375, 0.25, 0.375, 0.25, 0.375, 0.25, 0.375, 0.25, 0.375, 0.25, 0.375, 0.25, 0.375, 0.25, 0.375, 0.25, 0.375, 0.25, 0.375, 0.25, 0.375, 0.25, 0.375, 0.25, 0.375, 0.25, 0.375, 0.25, 0.375, 0.25, 0.375, 0.25, 0.375, 0.25, 0.375, 0.25, 0.375, 0.25, 0.375, 0.25, 0.375, 0.25, 0.375, 0.25, 0.375, 0.25, 0.375, 0.25, 0.375, 0.25, 0.375, 0.25, 0.375, 0.25, 0.375, 0.25, 0.375, 0.25, 0.375, 0.25, 0.375, 0.25, 0.375, 0.25, 0.375, 0.25, 0.375, 0.25, 0.375, 0.25, 0.375, 0.25, 0.375, 0.25, 0.375, 0.25, 0.375, 0.25, 0.375, 0.25, 0.375, 0.25, 0.375, 0.25, 0.375, 0.25, 0.375, 0.25, 0.375, 0.25, 0.375, 0.25, 0.375, 0.25, 0.375, 0.25, 0.375, 0.25, 0.375, 0.25, 0.375, 0.25, 0.375, 0.25, 0.375, 0.25, 0.375, 0.25, 0.375, 0.25, 0.375, 0.25, 0.375, 0.25, 0.375, 0.25, 0.375, 0.25, 0.375, 0.25, 0.375, 0.25, 0.375, 0.25, 0.375, 0.25, 0.375, 0.25, 0.375, 0.25, 0.375, 0.25, 0.375, 0.25, 0.375, 0.25, 0.375, 0.25, 0.375, 0.25, 0.375, 0.25, 0.375, 0.25, 0.375, 0.25, 0.375, 0.25, 0.375, 0.25, 0.375, 0.25, 0.375, 0.25, 0.375, 0.25, 0.375, 0.25, 0.375, 0.25, 0.375, 0.25, 0.375, 0.25, 0.375, 0.25, 0.375, 0.25, 0.375, 0.25, 0.375, 0.25, 0.375, 0.25, 0.375, 0.25, 0.375, 0.25, 0.375, 0.25, 0.375, 0.25, 0.375, 0.25, 0.375, 0.25, 0.375, 0.25, 0.375, 0.25, 0.375, 0.25, 0.375, 0.25, 0.375, 0.25, 0.375, 0.25, 0.375, 0.25, 0.375, 0.25, 0.3565, 0.2377, 0.375, 0.25, 0.375, 0.25, 0.3471, 0.2314, 0.375, 0.25, 0.3565, 0.2377, 0.3471, 0.2314, 0.375, 0.25, 0.375, 0.25, 0.375, 0.25, 0.375, 0.25, 0.375, 0.25, 0.375, 0.25, 0.375, 0.25, 0.375, 0.25, 0.375, 0.25, 0.375, 0.25, 0.375, 0.25, 0.3565, 0.2377, 0.375, 0.25, 0.375, 0.25, 0.375, 0.25, 0.375, 0.25, 0.3565, 0.2377, 0.375, 0.25, 0.375, 0.25, 0.375, 0.25, 0.375, 0.25, 0.375, 0.25, 0.375, 0.25, 0.375, 0.25, 0.375, 0.25, 0.375, 0.25, 0.375, 0.25, 0.375, 0.25, 0.375, 0.25, 0.375, 0.25, 0.375, 0.25, 0.375, 0.25, 0.375, 0.25, 0.375, 0.25, 0.375, 0.25, 0.375, 0.25, 0.375, 0.25, 0.375, 0.25, 0.375, 0.25, 0.375, 0.25, 0.375, 0.25, 0.375, 0.25, 0.375, 0.25, 0.375, 0.25, 0.375, 0.25, 0.375, 0.25, 0.375, 0.25, 0.375, 0.25, 0.375, 0.25, 0.375, 0.25, 0.375, 0.25, 0.375, 0.25, 0.375, 0.25])
me_cube_001.use_remesh_preserve_volume = False
me_cube_001.use_remesh_preserve_attributes = False
me_cube_001.use_mirror_vertex_groups = False
me_cube_001.update()

# ---- objects
ob_light = bpy.data.objects.new('Light', light_light)
ob_camera = bpy.data.objects.new('Camera', cam_camera)
ob_empty = bpy.data.objects.new('Empty', None)
ob_cube = bpy.data.objects.new('Cube', me_cube_001)
ob_empty_001 = bpy.data.objects.new('Empty.001', None)
ob_empty_002 = bpy.data.objects.new('Empty.002', None)

# ---- transforms, parenting, visibility, modifiers, constraints
ob_light.location = (4.076, 1.005, 5.904)
ob_light.rotation_euler = (0.6503, 0.05522, 1.866)
ob_light.lock_rotations_4d = False
ob_light.empty_display_type = 'ARROWS'
ob_light.color = (0.0, 0.0, 0.0, 0.0)
ob_light.lineart.crease_threshold = 0.0
ob_camera.location = (7.359, -6.926, 4.958)
ob_camera.rotation_euler = (1.109, 0.0, 0.8149)
ob_camera.lock_rotations_4d = False
ob_camera.empty_display_type = 'ARROWS'
ob_camera.color = (0.0, 0.0, 0.0, 0.0)
ob_camera.display_type = 'WIRE'
ob_camera.lineart.crease_threshold = 0.0
ob_empty.location = (1.411, 0.0, -0.3535)
ob_empty.rotation_euler = (1.571, -0.0, -0.0)
ob_empty.empty_display_type = 'IMAGE'
ob_empty.empty_display_size = 5.0
ob_empty.lineart.crease_threshold = 0.0
ob_cube.location = (0.0, 0.0, 0.0)
ob_cube.scale = (-0.1252, -0.1252, -0.1252)
ob_cube.lineart.crease_threshold = 0.0
_m = ob_cube.modifiers.new('Mirror', 'MIRROR')
ob_empty_001.location = (-0.00229, 0.0, -0.3535)
ob_empty_001.rotation_euler = (1.571, -0.0, 1.571)
ob_empty_001.empty_display_type = 'IMAGE'
ob_empty_001.empty_display_size = 5.0
ob_empty_001.lineart.crease_threshold = 0.0
ob_empty_002.location = (0.9777, 0.0, 0.0)
ob_empty_002.rotation_euler = (0.0, 3.147, -1.571)
ob_empty_002.scale = (0.1499, 0.1499, 0.1499)
ob_empty_002.empty_display_type = 'IMAGE'
ob_empty_002.empty_display_size = 5.0
ob_empty_002.lineart.crease_threshold = 0.0

# ---- collection membership
col_collection.objects.link(ob_light)
col_collection.objects.link(ob_camera)
col_collection.objects.link(ob_empty)
col_collection.objects.link(ob_cube)
col_collection.objects.link(ob_empty_001)
col_collection.objects.link(ob_empty_002)

# ---- scene / render settings (as saved in the file)
scene.camera = ob_camera
scene.frame_start = 1; scene.frame_end = 250; scene.frame_set(1)
scene.render.engine = 'BLENDER_EEVEE_NEXT'
scene.cycles.use_denoising = False
scene.cycles.samples = 128
scene.cycles.sampling_pattern = 'TABULATED_SOBOL'
scene.cycles.use_adaptive_sampling = False
scene.cycles.use_light_tree = False
scene.view_settings.view_transform = 'Filmic'
bpy.context.view_layer.update()
